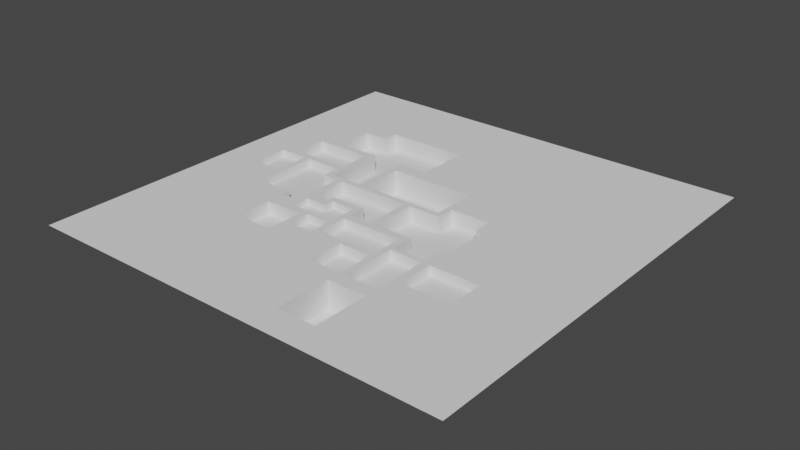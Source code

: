 # Source: groundPits.blend  (saved by Blender 2.80.75; exported with 4.5.12 LTS)
import bpy
from mathutils import Matrix  # noqa: F401  (used for matrix-valued properties, if any)

bpy.ops.wm.read_factory_settings(use_empty=True)
scene = bpy.context.scene
scene.name = 'Scene'

# ---- collections
col_collection = bpy.data.collections.new('Collection'); scene.collection.children.link(col_collection)

# ---- world
world_world = bpy.data.worlds.new('World'); scene.world = world_world
world_world.use_nodes = True; world_world.node_tree.nodes.clear()
_N = world_world.node_tree.nodes; _L = world_world.node_tree.links
n0 = _N.new('ShaderNodeOutputWorld'); n0.name = 'World Output'; n0.location = (300, 300)
n1 = _N.new('ShaderNodeBackground'); n1.name = 'Background'; n1.location = (10, 300)
n1.inputs[0].default_value = (0.05088, 0.05088, 0.05088, 1.0)
_L.new(n1.outputs[0], n0.inputs[0])
n0.is_active_output = True
world_world.color = (0.05088, 0.05088, 0.05088)
world_world.use_sun_shadow = False
world_world.sun_shadow_jitter_overblur = 0.0

# ---- meshes
me_plane_001 = bpy.data.meshes.new('Plane.001')
me_plane_001.from_pydata([(-1.0, -1.0, 0.0), (1.0, -1.0, 0.0), (-1.0, 1.0, 0.0), (1.0, 1.0, 0.0), (-1.0, -0.862, 0.0), (1.0, -0.862, 0.0), (1.0, -0.6017, 0.0), (-1.0, -0.6017, 0.0), (0.1567, -1.0, 0.0), (0.1567, 1.0, 0.0), (0.1567, -0.862, 0.0), (0.1567, -0.6017, 0.0), (0.3417, -1.0, 0.0), (0.3417, 1.0, 0.0), (0.3417, -0.862, 0.0), (0.3417, -0.6017, 0.0), (0.3417, -0.862, 0.0), (0.3417, -0.6017, 0.0), (0.3417, -1.0, 0.0), (0.1567, -0.862, -0.1289), (0.1567, -0.6017, -0.1289), (0.3417, -0.862, -0.1289), (0.3417, -0.6017, -0.1289), (1.0, -0.5368, 0.0), (-1.0, -0.5368, 0.0), (0.1567, -0.5368, 0.0), (0.3417, -0.5368, 0.0), (0.3417, -0.5368, 0.0), (1.0, -0.366, 0.0), (1.0, -0.1953, 0.0), (1.0, -0.02453, 0.0), (1.0, 0.1462, 0.0), (-0.6571, 0.08729, 0.0), (0.1297, -0.3394, 0.0), (-0.4525, -0.1953, -0.03933), (0.1567, -0.366, 0.0), (0.1567, -0.1953, 0.0), (-0.1586, -0.5368, 0.0), (0.1567, 0.1462, 0.0), (-0.4052, 0.08729, 0.0), (0.1297, 0.08729, 0.0), (-0.4525, -1.0, 0.0), (-0.2744, 0.3004, 0.0), (0.3417, -0.366, 0.0), (0.3417, -0.1953, 0.0), (-0.1586, -0.6017, 0.0), (0.3417, 0.1462, 0.0), (-0.4827, 0.08729, 0.0), (0.1297, -0.366, -0.04475), (-0.4525, -0.4514, -0.05917), (-0.1586, 0.3004, 0.0), (0.3417, -0.366, 0.0), (-0.132, 0.3004, 0.0), (-0.4525, -0.3394, -0.05917), (0.1297, -0.5368, -0.04475), (-0.3032, 0.08729, 0.0), (-1.0, 0.1462, 0.0), (-1.0, -0.02453, 0.0), (-1.0, -0.1953, 0.0), (-1.0, -0.366, 0.0), (0.003443, 1.0, 0.0), (0.003443, -0.862, 0.0), (0.003443, -0.6017, 0.0), (0.003443, -1.0, 0.0), (0.003443, -0.5368, 0.0), (0.003443, -0.366, 0.0), (0.003443, -0.1953, 0.0), (0.003443, -0.02453, 0.0), (-0.02669, 0.335, 0.0), (-0.3785, 0.08729, 0.0), (0.1297, 0.1462, 0.0), (-0.4525, -0.2807, -0.05917), (0.1297, 0.3004, 0.0), (0.1567, -0.5368, -0.04475), (0.1567, -0.366, -0.04475), (0.003443, -0.5368, -0.04475), (0.003443, -0.366, -0.04475), (1.0, -0.2807, 0.0), (0.1567, -0.2807, 0.0), (0.3417, -0.2807, 0.0), (0.3417, -0.2807, 0.0), (-1.0, -0.2807, 0.0), (0.1567, -0.1563, 0.0), (0.185, -0.862, 0.0), (0.185, -0.6017, 0.0), (0.185, -1.0, 0.0), (0.185, 1.0, 0.0), (0.185, -0.862, -0.1289), (0.185, -0.6017, -0.1289), (0.185, -0.5368, 0.0), (0.185, -0.366, 0.0), (0.185, -0.1953, 0.0), (-0.1586, -0.862, 0.0), (0.185, 0.1462, 0.0), (-0.2744, 0.08729, 0.0), (0.1297, -0.1953, 0.0), (-0.4525, -0.366, -0.05917), (-0.4525, 0.3004, 0.0), (0.185, -0.2807, 0.0), (0.3417, -0.5368, -0.04734), (0.3417, -0.366, -0.04734), (0.3417, -0.2807, -0.04734), (0.185, -0.5368, -0.04734), (0.185, -0.366, -0.04734), (0.185, -0.2807, -0.04734), (0.3781, -0.862, 0.0), (0.3781, -0.6017, 0.0), (0.3781, -1.0, 0.0), (0.3781, 1.0, 0.0), (0.3781, -0.5368, 0.0), (0.3781, -0.366, 0.0), (0.3781, -0.1953, 0.0), (0.3781, -0.02453, 0.0), (0.3781, 0.1462, 0.0), (-0.1586, 0.08729, 0.0), (0.1297, -0.366, 0.0), (-0.4525, -0.2407, 0.0), (-0.02669, 0.3004, 0.0), (0.3781, -0.2807, 0.0), (-0.02669, 1.0, 0.0), (-0.02669, -0.862, 0.0), (-0.02669, -0.6017, 0.0), (-0.02669, -0.5368, 0.0), (-0.02669, -0.366, 0.0), (-0.02669, -0.1953, 0.0), (-0.02669, -0.02453, 0.0), (0.3781, 0.335, 0.0), (0.185, 0.08729, -0.07451), (0.1297, -0.5368, 0.0), (-0.4525, 0.06084, 0.0), (0.3781, 0.3004, 0.0), (-0.02669, -1.0, 0.0), (1.0, -0.1563, 0.0), (-1.0, -0.3394, 0.0), (1.0, -0.3394, 0.0), (0.1567, -0.3394, 0.0), (0.3417, -0.3394, 0.0), (0.3417, -0.3394, 0.0), (0.003443, -0.3394, 0.0), (0.185, -0.3394, 0.0), (0.3417, -0.3394, -0.04734), (0.185, -0.3394, -0.04734), (0.3781, -0.3394, 0.0), (-0.02669, -0.3394, 0.0), (0.6109, -0.862, 0.0), (0.6109, -0.6017, 0.0), (0.6109, -1.0, 0.0), (0.1297, -0.07725, -0.07451), (0.6109, -0.5368, 0.0), (0.6109, -0.366, 0.0), (0.1297, -0.1085, -0.07451), (0.1297, -0.2407, -0.04277), (0.1297, 0.06084, -0.07451), (0.1297, -0.1563, -0.07451), (0.1297, -0.02453, -0.07451), (-0.4525, -0.2606, 0.0), (0.185, 0.3004, 0.0), (0.6109, -0.2807, 0.0), (0.6109, -0.3394, 0.0), (-1.0, -0.4514, 0.0), (1.0, -0.4514, 0.0), (0.1567, -0.4514, 0.0), (0.3417, -0.4514, 0.0), (0.3417, -0.4514, 0.0), (0.003443, -0.4514, 0.0), (0.1567, -0.4514, -0.04475), (0.003443, -0.4514, -0.04475), (0.185, -0.4514, 0.0), (0.3417, -0.4514, -0.04734), (0.185, -0.4514, -0.04734), (0.3781, -0.4514, 0.0), (-0.02669, -0.4514, 0.0), (0.6109, -0.4514, 0.0), (0.6109, -0.366, -0.04101), (0.3781, -0.366, -0.04101), (0.6109, -0.2807, -0.04101), (0.3781, -0.2807, -0.04101), (0.3781, -0.3394, -0.04101), (0.3781, -0.4514, -0.04101), (0.6109, -0.3394, -0.04101), (0.6109, -0.4514, -0.04101), (-0.132, 1.0, 0.0), (-0.132, -0.862, 0.0), (-0.132, -0.6017, 0.0), (-0.132, -0.5368, 0.0), (-0.132, -0.366, 0.0), (-0.132, -0.1953, 0.0), (-0.4052, -0.6017, 0.0), (-1.0, 0.335, 0.0), (0.3417, 0.08729, -0.07451), (0.1297, -0.6017, 0.0), (-0.4525, -0.4514, 0.0), (0.003443, 0.3004, 0.0), (-0.132, -0.2807, 0.0), (-0.132, -1.0, 0.0), (-0.132, -0.3394, 0.0), (-0.132, -0.4514, 0.0), (0.1567, -0.2807, -0.04277), (0.1567, -0.1953, -0.04277), (0.003443, -0.1953, -0.04277), (0.003443, -0.2807, -0.04277), (0.1567, -0.3394, -0.04277), (0.003443, -0.3394, -0.04277), (-0.02669, -0.1953, -0.04277), (-0.02669, -0.2807, -0.04277), (-0.02669, -0.3394, -0.04277), (-0.132, -0.1953, -0.04277), (-0.132, -0.2807, -0.04277), (-0.132, -0.3394, -0.04277), (0.3417, -0.1563, 0.0), (-1.0, -0.1563, 0.0), (0.003443, -0.1563, 0.0), (0.185, -0.1563, 0.0), (0.3781, -0.1563, 0.0), (-0.02669, -0.1563, 0.0), (0.1297, 0.06084, 0.0), (-0.132, -0.1563, 0.0), (1.0, -0.2606, 0.0), (0.1567, -0.2606, 0.0), (0.3417, -0.2606, 0.0), (-1.0, -0.2606, 0.0), (0.185, -0.2606, 0.0), (0.3781, -0.2606, 0.0), (0.1297, -0.2606, -0.04277), (-0.132, -0.2606, 0.0), (0.1567, -0.2606, -0.04277), (0.003443, -0.2606, -0.04277), (-0.02669, -0.2606, -0.04277), (-0.132, -0.2606, -0.04277), (1.0, 0.06084, 0.0), (0.1567, 0.06084, 0.0), (0.3417, 0.06084, 0.0), (-1.0, 0.06084, 0.0), (0.003443, 0.06084, 0.0), (-0.1586, 1.0, 0.0), (0.3781, 0.06084, 0.0), (-0.02669, 0.06084, 0.0), (0.1297, -0.1563, 0.0), (-0.132, 0.06084, 0.0), (0.1567, -0.1563, -0.07451), (0.1567, -0.02453, -0.07451), (0.1567, 0.06084, -0.07451), (0.1567, 0.1462, -0.07451), (0.3417, -0.2606, -0.07451), (0.3417, -0.1953, -0.07451), (0.3417, -0.1563, -0.07451), (0.3417, -0.02453, -0.07451), (0.3417, 0.06084, -0.07451), (0.3417, 0.1462, -0.07451), (0.185, -0.02453, -0.07451), (0.185, 0.1462, -0.07451), (0.3781, -0.02453, -0.07451), (0.003443, -0.02453, -0.07451), (0.003443, -0.1563, -0.07451), (0.185, -0.1953, -0.07451), (0.185, 0.06084, -0.07451), (0.185, -0.1563, -0.07451), (0.185, -0.2606, -0.07451), (0.3781, -0.1563, -0.07451), (0.003443, 0.06084, -0.07451), (0.3781, 0.06084, -0.07451), (-0.1586, -0.366, 0.0), (-0.1586, -0.1953, 0.0), (-0.4052, -0.862, 0.0), (0.185, 0.335, 0.0), (0.1567, 0.08729, -0.07451), (0.1297, -0.862, 0.0), (-0.4525, -0.2807, 0.0), (0.3417, 0.3004, 0.0), (-0.1586, -0.2807, 0.0), (-0.1586, -0.3394, 0.0), (-0.1586, -0.4514, 0.0), (-0.1586, -1.0, 0.0), (-0.1586, -0.1563, 0.0), (-0.1586, -0.2606, 0.0), (-0.1586, 0.06084, 0.0), (-0.2744, 1.0, 0.0), (-0.2744, -0.862, 0.0), (-0.2744, -0.6017, 0.0), (-0.2744, -0.5368, 0.0), (-0.2744, -0.366, 0.0), (-0.3032, -1.0, 0.0), (-0.4052, 1.0, 0.0), (-0.2744, 0.1462, 0.0), (-1.0, 0.08729, 0.0), (0.1297, 1.0, 0.0), (-0.4525, 0.1462, 0.0), (0.1567, 0.3004, 0.0), (-0.2744, -0.2807, 0.0), (-0.2744, -0.3394, 0.0), (-0.2744, -0.4514, 0.0), (-0.2744, -0.1563, 0.0), (-0.2744, -0.2606, 0.0), (-0.2744, 0.06084, 0.0), (-0.2744, -1.0, 0.0), (-0.1586, -0.2807, -0.03752), (-0.1586, -0.2606, -0.03752), (-0.1586, -0.3394, -0.03752), (-0.1586, -0.366, -0.03752), (-0.2744, -0.366, -0.03752), (-0.2744, -0.2807, -0.03752), (-0.2744, -0.3394, -0.03752), (-0.2744, -0.2606, -0.03752), (1.0, -0.2407, 0.0), (0.1567, -0.2407, 0.0), (0.3417, -0.2407, 0.0), (0.185, -0.2407, 0.0), (0.3781, -0.2407, 0.0), (0.1297, -0.3394, -0.04277), (-0.132, -0.2407, 0.0), (0.1567, -0.2407, -0.04277), (0.003443, -0.2407, -0.04277), (-0.02669, -0.2407, -0.04277), (-0.132, -0.2407, -0.04277), (-1.0, -0.2407, 0.0), (0.3417, -0.2407, -0.07451), (0.185, -0.2407, -0.07451), (-0.1586, -0.2407, 0.0), (-0.2744, -0.2407, 0.0), (-0.3785, 1.0, 0.0), (-0.3785, -0.862, 0.0), (-0.3785, -0.6017, 0.0), (-0.3785, -0.5368, 0.0), (0.003443, -0.07725, 0.0), (-0.3785, -0.1953, 0.0), (-0.3785, -0.02453, 0.0), (-0.132, 0.08729, 0.0), (0.1297, -1.0, 0.0), (-0.4525, -0.1953, 0.0), (1.0, 0.3004, 0.0), (-0.3785, -0.2807, 0.0), (1.0, -0.07725, 0.0), (-0.3785, -0.4514, 0.0), (-0.3785, -0.1563, 0.0), (-0.3785, -0.2606, 0.0), (-0.3785, 0.06084, 0.0), (-0.3785, -1.0, 0.0), (-0.3785, -0.2407, 0.0), (1.0, -0.1085, 0.0), (0.003443, -0.1085, 0.0), (0.3781, -0.1085, 0.0), (-0.02669, -0.1085, 0.0), (0.1297, -0.2807, -0.04277), (-0.132, -0.1085, 0.0), (-1.0, -0.1085, 0.0), (0.1567, -0.1085, -0.07451), (0.3417, -0.1085, -0.07451), (0.003443, -0.1085, -0.07451), (0.185, -0.1085, -0.07451), (0.3781, -0.1085, -0.07451), (-0.1586, -0.1085, 0.0), (-0.2744, -0.1085, 0.0), (-0.3785, -0.1085, 0.0), (-0.1586, -0.1953, -0.03062), (-0.1586, -0.1563, -0.03062), (-0.1586, -0.2407, -0.03062), (-0.2744, -0.1953, -0.03062), (-0.2744, -0.1563, -0.03062), (-0.2744, -0.2407, -0.03062), (-0.3785, -0.1953, -0.03062), (-0.3785, -0.1563, -0.03062), (-0.3785, -0.2407, -0.03062), (-0.1586, -0.1085, -0.03062), (-0.2744, -0.1085, -0.03062), (-0.3032, 1.0, 0.0), (-0.3032, -0.862, 0.0), (-0.3032, -0.6017, 0.0), (-0.3032, -0.5368, 0.0), (-0.3032, -0.366, 0.0), (-0.4052, -1.0, 0.0), (-0.3032, 0.1462, 0.0), (-0.02669, 0.08729, 0.0), (-0.824, 0.08729, -0.03224), (-0.4525, -0.5368, 0.0), (-0.4525, 0.1799, 0.0), (-0.3032, -0.2807, 0.0), (-0.3032, -0.3394, 0.0), (-0.3032, -0.4514, 0.0), (-0.3032, -0.1563, 0.0), (-0.3032, -0.2606, 0.0), (-0.3032, 0.06084, 0.0), (-0.3032, -0.2407, 0.0), (-0.3032, -0.1085, 0.0), (-0.3032, -0.1953, -0.03062), (-0.3032, -0.1563, -0.03062), (-0.3032, -0.2407, -0.03062), (-0.4827, 1.0, 0.0), (-0.4827, -0.862, 0.0), (-0.4827, -0.6017, 0.0), (-0.4827, -0.5368, 0.0), (-0.4827, -0.366, 0.0), (-0.4827, -0.1953, 0.0), (-0.4827, 0.1462, 0.0), (0.3781, 0.08729, 0.0), (-0.6838, 0.08729, -0.03224), (-0.4525, -0.6017, 0.0), (-0.4525, -0.07725, -0.03933), (-0.4827, -0.2807, 0.0), (-0.4827, -0.3394, 0.0), (-0.4827, -0.4514, 0.0), (-0.4827, -0.1563, 0.0), (-0.4827, -0.2606, 0.0), (-0.4827, 0.06084, 0.0), (-0.4827, -0.2407, 0.0), (-0.4827, -1.0, 0.0), (-0.3032, -0.366, -0.05917), (-0.3785, -0.366, -0.05917), (-0.3032, -0.2807, -0.05917), (-0.3785, -0.2807, -0.05917), (-0.3032, -0.3394, -0.05917), (-0.3785, -0.3394, -0.05917), (-0.3032, -0.4514, -0.05917), (-0.3785, -0.4514, -0.05917), (-0.4827, -0.366, -0.05917), (-0.4827, -0.2807, -0.05917), (-0.4827, -0.3394, -0.05917), (-0.4827, -0.4514, -0.05917), (0.3781, -0.07726, 0.0), (-0.02669, -0.07725, 0.0), (0.1297, -0.1953, -0.04277), (-0.132, -0.07725, 0.0), (0.1567, -0.07725, -0.07451), (0.3417, -0.07725, -0.07451), (0.003443, -0.07725, -0.07451), (0.185, -0.07725, -0.07451), (0.3781, -0.07726, -0.07451), (-0.1586, -0.07725, 0.0), (-0.2744, -0.07725, 0.0), (-0.3785, -0.07725, 0.0), (-1.0, -0.07726, 0.0), (-0.3032, -0.07725, 0.0), (-0.02669, -0.07725, -0.06141), (-0.02669, -0.02453, -0.06141), (-0.132, -0.02453, -0.06141), (-0.132, -0.07725, -0.06141), (-0.02669, -0.1563, -0.06141), (-0.132, -0.1563, -0.06141), (-0.02669, 0.06084, -0.06141), (-0.132, 0.06084, -0.06141), (-0.1586, -0.02453, -0.06141), (-0.1586, 0.06084, -0.06141), (-0.1586, -0.07725, -0.06141), (-0.2744, -0.02453, -0.06141), (-0.2744, 0.06084, -0.06141), (-0.2744, -0.07725, -0.06141), (-0.3032, -0.02453, -0.06141), (-0.3785, -0.02453, -0.06141), (-0.3032, 0.06084, -0.06141), (-0.3785, 0.06084, -0.06141), (-0.3785, -0.07725, -0.06141), (-0.02669, -0.1085, -0.06141), (-0.132, -0.1085, -0.06141), (-0.3032, -0.1085, -0.06141), (-0.3785, -0.1085, -0.06141), (-0.3032, -0.07725, -0.06141), (-0.4052, -0.5368, 0.0), (-0.4052, -0.1953, 0.0), (-0.4052, -0.02453, 0.0), (0.003443, 0.08729, 0.0), (-0.824, 0.08729, 0.0), (-0.4525, -0.862, 0.0), (-0.4525, -0.1085, -0.03933), (-0.4052, -0.2807, 0.0), (-0.4052, -0.4514, 0.0), (-0.4052, -0.1563, 0.0), (-0.4052, -0.2606, 0.0), (-0.4052, 0.06084, 0.0), (-0.4052, -0.2407, 0.0), (-0.4052, -0.1085, 0.0), (-0.4052, -0.366, -0.05917), (-0.4052, -0.2807, -0.05917), (-0.4052, -0.3394, -0.05917), (-0.4052, -0.4514, -0.05917), (-0.4052, -0.07725, 0.0), (-0.6571, 1.0, 0.0), (-0.6571, -0.862, 0.0), (-0.6571, -0.6017, 0.0), (-0.6571, -0.5368, 0.0), (-0.6571, -0.366, 0.0), (-0.6571, -0.1953, 0.0), (-0.6571, -0.02453, 0.0), (-0.6571, 0.1462, 0.0), (0.3417, 0.08729, 0.0), (-0.6838, 0.08729, 0.0), (-0.4525, 1.0, 0.0), (-0.4525, 0.06084, -0.03933), (-0.6571, -0.2807, 0.0), (-0.6571, -0.3394, 0.0), (-0.6571, -0.4514, 0.0), (-0.6571, -0.1563, 0.0), (-0.6571, -0.2606, 0.0), (-0.6571, 0.06084, 0.0), (-0.6571, -0.2407, 0.0), (-0.6571, -0.1085, 0.0), (-0.6571, -1.0, 0.0), (-0.6571, -0.07725, 0.0), (-0.4052, -0.1953, -0.03933), (-0.4827, -0.1953, -0.03933), (-0.4052, -0.02453, -0.03933), (-0.4827, -0.02453, -0.03933), (-0.4052, -0.1563, -0.03933), (-0.4827, -0.1563, -0.03933), (-0.4052, 0.06084, -0.03933), (-0.4827, 0.06084, -0.03933), (-0.4052, -0.1085, -0.03933), (-0.4827, -0.1085, -0.03933), (-0.4827, 0.1462, -0.03933), (-0.4827, -0.07725, -0.03933), (-0.4052, -0.07725, -0.03933), (-0.6571, -0.02453, -0.03933), (-0.6571, 0.1462, -0.03933), (-0.6571, -0.1563, -0.03933), (-0.6571, 0.06084, -0.03933), (-0.6571, -0.1085, -0.03933), (-0.6571, -0.07725, -0.03933), (-0.6838, 1.0, 0.0), (-0.6838, -0.862, 0.0), (-0.6838, -0.6017, 0.0), (-0.6838, -0.5368, 0.0), (-0.6838, -0.366, 0.0), (-0.6838, -0.1953, 0.0), (-0.6838, -0.02453, 0.0), (-0.6838, 0.1462, 0.0), (0.1567, 0.08729, 0.0), (-0.6571, 0.08729, -0.03933), (-0.4525, 0.08729, 0.0), (-0.4525, -0.1563, -0.03933), (-0.6838, -0.2807, 0.0), (-0.6838, -0.3394, 0.0), (-0.6838, -0.4514, 0.0), (-0.6838, -0.1563, 0.0), (-0.6838, -0.2606, 0.0), (-0.6838, 0.06084, 0.0), (-0.6838, -0.2407, 0.0), (-0.6838, -0.1085, 0.0), (-0.6838, -0.07725, 0.0), (-0.6838, -1.0, 0.0), (-0.824, 1.0, 0.0), (-0.824, -0.862, 0.0), (-0.824, -0.6017, 0.0), (-0.824, -0.5368, 0.0), (-0.824, -0.366, 0.0), (-0.824, -0.1953, 0.0), (-0.824, -0.02453, 0.0), (-0.824, 0.1462, 0.0), (1.0, 0.08729, 0.0), (-0.4827, 0.08729, -0.03933), (0.1297, 0.1799, 0.0), (-0.4525, -0.02453, -0.03933), (-0.824, -0.2807, 0.0), (-0.824, -0.3394, 0.0), (-0.824, -0.4514, 0.0), (-0.824, -0.1563, 0.0), (-0.824, -0.2606, 0.0), (-0.824, 0.06084, 0.0), (-0.824, -0.2407, 0.0), (-0.824, -0.1085, 0.0), (-0.824, -0.07726, 0.0), (-0.824, -1.0, 0.0), (-0.6838, 0.06084, -0.03224), (-0.6838, 0.1462, -0.03224), (-0.6838, -0.02453, -0.03224), (-0.824, -0.02453, -0.03224), (-0.824, 0.1462, -0.03224), (-0.824, 0.06084, -0.03224), (1.0, 0.1799, 0.0), (0.1567, 0.1799, 0.0), (0.3417, 0.1799, 0.0), (-1.0, 0.1799, 0.0), (0.003443, 0.335, 0.0), (0.185, 0.1799, 0.0), (0.3781, 0.1799, 0.0), (0.3417, 0.335, 0.0), (0.1297, -0.4514, -0.04475), (0.1567, 0.335, 0.0), (1.0, 0.335, 0.0), (-0.2744, 0.1799, 0.0), (-0.3032, 0.1799, 0.0), (-0.4827, 0.1799, 0.0), (-0.6571, 0.1799, 0.0), (-0.6838, 0.1799, 0.0), (-0.824, 0.1799, 0.0), (-0.3032, 0.3004, 0.0), (-0.4827, 0.3004, 0.0), (-0.5425, -1.0, 0.0), (-0.5425, 0.08729, -0.03933), (-0.824, 0.3004, 0.0), (-1.0, 0.3004, 0.0), (-0.02669, 0.1799, -0.1112), (-0.02669, 0.3004, -0.1112), (0.003443, 0.1799, -0.1112), (0.003443, 0.3004, -0.1112), (0.1297, 0.1462, -0.1112), (0.003443, 0.1462, -0.1112), (0.003443, 0.08729, -0.1112), (0.1297, 0.08729, -0.1112), (-0.02669, 0.1462, -0.1112), (-0.02669, 0.08729, -0.1112), (0.1297, 0.3004, -0.1112), (0.1297, 0.1799, -0.1112), (-0.132, 0.1462, -0.1112), (-0.132, 0.08729, -0.1112), (-0.1586, 0.1462, -0.1112), (-0.1586, 0.08729, -0.1112), (-0.2744, 0.1462, -0.1112), (-0.2744, 0.08729, -0.1112), (-0.2744, 0.1799, -0.1112), (-0.2744, 0.3004, -0.1112), (-0.1586, 0.1799, -0.1112), (-0.1586, 0.3004, -0.1112), (-0.132, 0.1799, -0.1112), (-0.132, 0.3004, -0.1112), (-0.132, 0.335, 0.0), (-0.1586, 0.335, 0.0), (-0.2744, 0.335, 0.0), (-0.3032, 0.335, 0.0), (-0.4827, 0.335, 0.0), (-0.6571, 0.335, 0.0), (0.1297, 0.335, 0.0), (-0.6838, 0.335, 0.0), (-0.4525, 0.335, 0.0), (-0.824, 0.335, 0.0), (-0.7539, 0.3004, 0.0), (-0.7539, 0.08729, -0.03224), (-0.7539, -1.0, 0.0), (-0.7539, 1.0, 0.0), (-0.7539, -0.862, 0.0), (-0.7539, -0.6017, 0.0), (-0.7539, -0.5368, 0.0), (-0.7539, -0.366, 0.0), (-0.7539, -0.1953, 0.0), (-0.7539, -0.02453, 0.0), (-0.7539, 0.1462, 0.0), (-0.7539, -0.2807, 0.0), (-0.7539, -0.3394, 0.0), (-0.7539, -0.4514, 0.0), (-0.7539, -0.1563, 0.0), (-0.7539, -0.2606, 0.0), (-0.7539, -0.2407, 0.0), (-0.7539, -0.1085, 0.0), (-0.7539, -0.07726, 0.0), (-0.7539, -0.02453, -0.03224), (-0.7539, 0.1462, -0.03224), (-0.7539, 0.06084, -0.03224), (-0.7539, 0.1799, 0.0), (-0.7539, 0.335, 0.0), (-0.6838, 0.3004, -0.05044), (-0.6571, 0.3004, -0.05044), (-0.6838, 0.1799, -0.05044), (-0.6571, 0.1799, -0.05044), (-0.4827, 0.1799, -0.05044), (-0.4827, 0.3004, -0.05044), (-0.4827, 0.335, -0.05044), (-0.6571, 0.335, -0.05044), (-0.6838, 0.335, -0.05044), (-0.7539, 0.3004, -0.05044), (-0.7539, 0.1799, -0.05044), (-0.7539, 0.335, -0.05044), (-0.5425, 1.0, 0.0), (-0.5425, -0.862, 0.0), (-0.5425, -0.6017, 0.0), (-0.5425, -0.5368, 0.0), (-0.5425, -0.366, 0.0), (-0.5425, -0.1953, 0.0), (-0.5425, 0.1462, 0.0), (-0.5425, -0.2807, 0.0), (-0.5425, -0.3394, 0.0), (-0.5425, -0.4514, 0.0), (-0.5425, -0.1563, 0.0), (-0.5425, -0.2606, 0.0), (-0.5425, -0.2407, 0.0), (-0.5425, -0.02453, -0.03933), (-0.5425, 0.1462, -0.03933), (-0.5425, -0.1563, -0.03933), (-0.5425, 0.06084, -0.03933), (-0.5425, -0.1085, -0.03933), (-0.5425, -0.07725, -0.03933), (-0.5425, 0.1799, 0.0), (-0.5425, 0.335, 0.0), (-0.5425, 0.1799, -0.05044), (-0.5425, 0.3004, -0.05044), (-0.5425, 0.335, -0.05044), (-1.0, 0.3657, 0.0), (1.0, 0.3657, 0.0), (0.1567, 0.3657, 0.0), (0.3417, 0.3657, 0.0), (0.003443, 0.3657, 0.0), (0.185, 0.3657, 0.0), (0.3781, 0.3657, 0.0), (-0.02669, 0.3657, 0.0), (-0.132, 0.3657, 0.0), (-0.1586, 0.3657, 0.0), (-0.2744, 0.3657, 0.0), (-0.3032, 0.3657, 0.0), (-0.4827, 0.3657, 0.0), (-0.6571, 0.3657, 0.0), (-0.6838, 0.3657, 0.0), (-0.824, 0.3657, 0.0), (0.1297, 0.3657, 0.0), (-0.4525, 0.3657, 0.0), (-0.7539, 0.3657, 0.0), (-0.5425, 0.3657, 0.0), (1.0, 0.6169, 0.0), (0.1567, 0.6169, 0.0), (0.3417, 0.6169, 0.0), (0.003443, 0.6169, 0.0), (0.185, 0.6169, 0.0), (0.3781, 0.6169, 0.0), (-0.02669, 0.6169, 0.0), (-0.132, 0.6169, 0.0), (-0.1586, 0.6169, 0.0), (-0.2744, 0.6169, 0.0), (-0.3785, 0.6169, 0.0), (-0.3032, 0.6169, 0.0), (-0.4827, 0.6169, 0.0), (-0.4052, 0.6169, 0.0), (-0.6571, 0.6169, 0.0), (-0.6838, 0.6169, 0.0), (-0.824, 0.6169, 0.0), (-1.0, 0.6169, 0.0), (0.1297, 0.6169, 0.0), (-0.4525, 0.6169, 0.0), (-0.7539, 0.6169, 0.0), (-0.5425, 0.6169, 0.0), (-1.0, 0.5443, 0.0), (0.1297, 0.5443, 0.0), (-0.7539, 0.5443, 0.0), (-0.5425, 0.5443, 0.0), (1.0, 0.5443, 0.0), (0.1567, 0.5443, 0.0), (0.3417, 0.5443, 0.0), (0.003443, 0.5443, 0.0), (0.185, 0.5443, 0.0), (0.3781, 0.5443, 0.0), (-0.02669, 0.5443, 0.0), (-0.132, 0.5443, 0.0), (-0.1586, 0.5443, 0.0), (-0.6571, 0.5443, 0.0), (-0.6838, 0.5443, 0.0), (-0.824, 0.5443, 0.0), (-0.3785, 0.08729, -0.07971), (-0.4052, 0.08729, -0.07971), (-0.3032, 0.08729, -0.07971), (-0.3785, 0.3004, -0.07971), (-0.4052, 0.3004, -0.07971), (-0.4525, 0.3004, -0.07971), (-0.4525, 0.1799, -0.07971), (-0.4052, 0.1799, -0.07971), (-0.4052, 0.1462, -0.07971), (-0.4525, 0.1462, -0.07971), (-0.3032, 0.1462, -0.07971), (-0.3785, 0.1462, -0.07971), (-0.3032, 0.1799, -0.07971), (-0.3032, 0.3004, -0.07971), (-0.3785, 0.1799, -0.07971), (-0.4525, 0.08729, -0.07971), (-0.4525, 0.335, -0.07971), (-0.3785, 0.335, -0.07971), (-0.3032, 0.335, -0.07971), (-0.4052, 0.335, -0.07971), (-0.4525, 0.3657, -0.07971), (-0.3785, 0.3657, -0.07971), (-0.3032, 0.3657, -0.07971), (-0.4052, 0.3657, -0.07971), (-0.4525, 0.5443, -0.07971), (-0.5425, 0.5443, -0.07971), (-0.5425, 0.3657, -0.07971), (-0.4827, 0.3657, -0.07971), (-0.2744, 0.3657, -0.07971), (-0.6571, 0.3657, -0.07971), (-0.1586, 0.3657, -0.07971), (-0.1586, 0.5443, -0.07971), (-0.1586, 0.6169, -0.07971), (-0.2744, 0.5443, -0.07971), (-0.2744, 0.6169, -0.07971), (-0.3785, 0.5443, -0.07971), (-0.3785, 0.6169, -0.07971), (-0.3032, 0.5443, -0.07971), (-0.3032, 0.6169, -0.07971), (-0.4827, 0.5443, -0.07971), (-0.4827, 0.6169, -0.07971), (-0.4052, 0.5443, -0.07971), (-0.4052, 0.6169, -0.07971), (-0.5425, 0.6169, -0.07971), (-0.4525, 0.6169, -0.07971), (-0.6571, 0.5443, -0.07971)], [], [(403, 116, 328, 391), (26, 109, 170, 162), (15, 106, 109, 26), (266, 10, 11, 190), (327, 8, 10, 266), (388, 395, 373, 389), (16, 14, 15, 17), (18, 12, 14, 16), (306, 221, 257, 316), (85, 18, 16, 83), (144, 5, 6, 145), (11, 10, 19, 20), (397, 267, 155, 401), (146, 1, 5, 144), (87, 21, 22, 88), (16, 17, 22, 21), (84, 11, 20, 88), (83, 16, 21, 87), (84, 17, 27, 89), (145, 6, 23, 148), (17, 15, 26, 27), (190, 11, 25, 128), (12, 107, 105, 14), (89, 27, 99, 102), (221, 219, 243, 257), (93, 38, 242, 250), (705, 60, 119, 708), (293, 275, 114, 94), (111, 29, 132, 213), (404, 41, 460, 387), (112, 235, 260, 251), (172, 160, 28, 149), (230, 215, 152, 241), (307, 303, 29, 111), (417, 331, 30, 112), (63, 327, 266, 61), (708, 119, 181, 709), (233, 215, 40, 458), (576, 42, 582, 577), (163, 162, 43, 51), (161, 35, 74, 165), (95, 66, 199, 419), (44, 209, 245, 244), (40, 523, 38, 70), (268, 156, 570, 567), (241, 255, 127, 265), (423, 147, 154, 252), (713, 712, 776, 778), (482, 46, 248, 189), (393, 113, 46, 482), (307, 111, 44, 305), (374, 97, 583, 578), (233, 67, 252, 259), (720, 285, 60, 705), (247, 189, 127, 255), (200, 342, 223, 226), (399, 191, 49, 416), (703, 9, 285, 720), (380, 293, 94, 55), (702, 3, 108, 707), (50, 42, 607, 609), (418, 323, 67, 125), (304, 36, 198, 310), (171, 164, 65, 123), (121, 62, 64, 122), (723, 727, 765, 783), (131, 63, 61, 120), (120, 61, 62, 121), (573, 165, 74, 48), (128, 25, 73, 54), (164, 64, 75, 166), (115, 65, 76, 48), (195, 143, 205, 208), (170, 110, 43, 162), (224, 193, 207, 228), (137, 136, 79, 80), (158, 134, 77, 157), (137, 80, 101, 140), (135, 139, 98, 78), (389, 373, 191, 399), (138, 33, 308, 202), (235, 229, 545, 393), (718, 537, 2, 719), (237, 82, 239, 153), (523, 230, 241, 265), (304, 306, 91, 36), (161, 167, 90, 35), (11, 84, 89, 25), (10, 83, 87, 19), (17, 84, 88, 22), (19, 87, 88, 20), (581, 586, 587, 568), (8, 85, 83, 10), (169, 168, 100, 103), (141, 140, 101, 104), (80, 98, 104, 101), (167, 89, 102, 169), (163, 51, 100, 168), (139, 90, 103, 141), (66, 124, 203, 199), (182, 120, 121, 183), (194, 131, 120, 182), (391, 328, 34, 497), (183, 121, 122, 184), (196, 171, 123, 185), (143, 138, 202, 205), (125, 236, 437, 432), (114, 326, 601, 603), (709, 181, 234, 710), (335, 380, 55, 69), (226, 223, 151, 311), (578, 583, 651, 650), (185, 123, 143, 195), (79, 118, 222, 219), (98, 139, 141, 104), (103, 100, 140, 141), (35, 90, 139, 135), (51, 137, 140, 100), (149, 28, 134, 158), (51, 43, 136, 137), (115, 35, 135, 33), (123, 65, 138, 143), (170, 172, 180, 178), (157, 118, 176, 175), (387, 460, 395, 388), (252, 154, 152, 259), (61, 266, 190, 62), (393, 545, 31, 113), (62, 190, 128, 64), (36, 95, 419, 198), (42, 576, 606, 607), (172, 149, 173, 180), (106, 145, 148, 109), (107, 146, 144, 105), (583, 616, 652, 651), (105, 144, 145, 106), (109, 148, 172, 170), (184, 122, 171, 196), (117, 52, 611, 589), (27, 163, 168, 99), (90, 167, 169, 103), (102, 99, 168, 169), (25, 89, 167, 161), (65, 164, 166, 76), (54, 73, 165, 573), (122, 64, 164, 171), (25, 161, 165, 73), (27, 26, 162, 163), (148, 23, 160, 172), (174, 173, 179, 177), (177, 179, 175, 176), (178, 180, 173, 174), (110, 170, 178, 174), (142, 110, 174, 177), (158, 157, 175, 179), (118, 142, 177, 176), (149, 158, 179, 173), (37, 184, 196, 271), (261, 185, 195, 270), (401, 155, 116, 403), (253, 153, 150, 347), (481, 32, 524, 510), (710, 234, 276, 711), (576, 283, 604, 606), (216, 214, 435, 436), (317, 309, 186, 262), (271, 196, 185, 261), (45, 183, 184, 37), (721, 714, 780, 784), (272, 194, 182, 92), (92, 182, 183, 45), (270, 195, 193, 269), (151, 310, 198, 419), (312, 311, 199, 203), (205, 202, 200, 204), (308, 201, 197, 342), (208, 205, 204, 207), (313, 312, 203, 206), (33, 135, 201, 308), (135, 78, 197, 201), (124, 186, 206, 203), (193, 195, 208, 207), (262, 186, 216, 273), (157, 77, 217, 222, 118), (186, 124, 214, 216), (43, 110, 142, 136), (36, 91, 212, 82), (124, 66, 211, 214), (95, 36, 82, 237), (98, 80, 79, 219, 221), (166, 573, 48, 76), (207, 204, 227, 228), (204, 200, 226, 227), (342, 197, 225, 223), (269, 193, 224, 274), (112, 30, 229, 235), (142, 118, 79, 136), (78, 98, 221, 218), (309, 224, 228, 313), (78, 218, 225, 197), (209, 213, 258, 245), (64, 128, 54, 75), (238, 275, 440, 438), (222, 217, 303, 307), (430, 427, 444, 454), (44, 111, 213, 209), (305, 44, 244, 315), (125, 67, 233, 236), (417, 112, 251, 425), (35, 115, 48, 74), (14, 105, 106, 15), (315, 244, 254, 316), (422, 246, 249, 424), (189, 248, 250, 127), (254, 244, 245, 256), (147, 421, 240, 154), (425, 251, 246, 422), (246, 251, 260, 247), (265, 127, 250, 242), (421, 424, 249, 240), (249, 246, 247, 255), (240, 249, 255, 241), (154, 240, 241, 152), (212, 91, 254, 256), (235, 231, 247, 260), (82, 212, 256, 239), (46, 93, 250, 248), (215, 233, 259, 152), (339, 211, 253, 347), (426, 420, 434, 441), (288, 289, 301, 300), (324, 337, 361, 359), (292, 288, 300, 302), (277, 92, 45, 278), (294, 272, 92, 277), (505, 461, 396, 507), (278, 45, 37, 279), (290, 271, 261, 280), (333, 324, 359, 360), (428, 352, 453, 449), (94, 114, 603, 605), (713, 364, 319, 712), (129, 466, 39, 525), (347, 150, 147, 423), (644, 622, 586, 581), (280, 261, 298, 299), (279, 37, 271, 290), (367, 279, 290, 377), (368, 280, 289, 376), (507, 396, 548, 499), (215, 230, 523, 40), (532, 491, 32, 483), (721, 484, 386, 714), (55, 94, 283, 370), (343, 216, 436, 451), (317, 262, 353, 355), (377, 290, 280, 368), (366, 278, 279, 367), (571, 130, 268, 567), (281, 294, 277, 365), (365, 277, 278, 366), (376, 289, 288, 375), (262, 273, 354, 353), (375, 288, 292, 379), (275, 293, 443, 440), (300, 295, 296, 302), (301, 297, 295, 300), (299, 298, 297, 301), (289, 280, 299, 301), (261, 270, 297, 298), (270, 269, 295, 297), (274, 292, 302, 296), (269, 274, 296, 295), (379, 292, 318, 381), (292, 274, 317, 318), (243, 315, 316, 257), (219, 305, 315, 243), (186, 309, 313, 206), (228, 227, 312, 313), (227, 226, 311, 312), (223, 225, 310, 151), (274, 224, 309, 317), (213, 132, 338, 340), (218, 221, 306, 304), (218, 304, 310, 225), (222, 307, 305, 219), (211, 237, 153, 253), (91, 306, 316, 254), (465, 334, 337, 467), (457, 325, 335, 466), (462, 330, 334, 465), (456, 324, 333, 464), (463, 332, 412, 472), (263, 320, 321, 187), (369, 336, 320, 263), (499, 548, 485, 503), (187, 321, 322, 455), (332, 377, 411, 412), (467, 337, 324, 456), (473, 428, 325, 457), (39, 69, 740, 741), (723, 658, 474, 716), (532, 483, 394, 559), (235, 393, 482, 231), (715, 282, 484, 721), (376, 375, 407, 409), (455, 322, 332, 463), (464, 333, 352, 468), (378, 291, 351, 382), (381, 318, 358, 385), (323, 339, 347, 423), (239, 256, 348, 345), (258, 349, 346, 245), (153, 239, 345, 150), (245, 346, 348, 256), (213, 340, 349, 258), (273, 216, 343, 350), (340, 338, 331, 417), (420, 343, 451, 434), (214, 211, 339, 341), (65, 115, 33, 138), (356, 353, 354, 357), (358, 355, 353, 356), (385, 358, 356, 383), (383, 356, 357, 384), (357, 354, 362, 363), (318, 317, 355, 358), (273, 350, 362, 354), (351, 291, 357, 363), (378, 333, 360, 384), (350, 351, 363, 362), (291, 378, 384, 357), (359, 383, 384, 360), (361, 385, 383, 359), (337, 381, 385, 361), (333, 378, 382, 352), (334, 379, 381, 337), (236, 238, 438, 437), (330, 375, 379, 334), (398, 390, 413, 415), (320, 365, 366, 321), (336, 281, 365, 320), (501, 526, 461, 505), (321, 366, 367, 322), (397, 398, 415, 414), (335, 325, 446, 448), (701, 694, 767, 766), (711, 276, 364, 713), (402, 47, 546, 503), (70, 547, 599, 592), (570, 156, 287, 566), (267, 397, 414, 71), (322, 367, 377, 332), (32, 491, 512, 524), (661, 389, 399, 667), (662, 390, 398, 666), (466, 129, 485, 502), (236, 233, 458, 371), (232, 554, 459, 284), (580, 579, 649, 648), (493, 489, 511, 513), (480, 495, 514, 509), (670, 403, 391, 663), (667, 399, 390, 662), (660, 388, 389, 661), (462, 267, 71, 470), (584, 404, 387, 659), (659, 387, 388, 660), (666, 398, 397, 665), (663, 391, 400, 668), (665, 397, 401, 669), (464, 468, 504, 500), (669, 401, 403, 670), (471, 410, 408, 470), (472, 412, 406, 469), (469, 406, 410, 471), (410, 409, 407, 408), (412, 411, 405, 406), (406, 405, 409, 410), (390, 399, 416, 413), (377, 368, 405, 411), (368, 376, 409, 405), (375, 330, 408, 407), (400, 391, 497, 501), (214, 341, 450, 435), (67, 323, 423, 252), (468, 352, 428, 473), (382, 351, 427, 430), (351, 350, 426, 427), (345, 348, 424, 421), (349, 425, 422, 346), (150, 345, 421, 147), (346, 422, 424, 348), (340, 417, 425, 349), (350, 343, 420, 426), (113, 31, 565, 571), (341, 418, 431, 450), (341, 339, 323, 418), (75, 54, 573, 166), (434, 431, 432, 433), (441, 434, 433, 439), (439, 433, 438, 440), (433, 432, 437, 438), (442, 439, 440, 443), (444, 441, 439, 442), (454, 444, 442, 445), (445, 442, 443, 447), (436, 435, 450, 451), (446, 445, 447, 448), (449, 454, 445, 446), (453, 452, 454, 449), (451, 450, 431, 434), (427, 426, 441, 444), (325, 428, 449, 446), (293, 380, 447, 443), (382, 430, 454, 452), (418, 125, 432, 431), (380, 335, 448, 447), (352, 382, 452, 453), (473, 457, 498, 508), (96, 469, 471, 53), (49, 472, 469, 96), (53, 471, 470, 71), (330, 462, 470, 408), (456, 464, 500, 496), (373, 455, 463, 191), (497, 34, 526, 501), (231, 482, 189, 247), (674, 503, 546, 585), (712, 319, 282, 715), (699, 620, 756, 760), (47, 392, 506, 546), (116, 467, 456, 328), (395, 187, 455, 373), (402, 129, 525, 47), (41, 369, 263, 460), (460, 263, 187, 395), (191, 463, 472, 49), (491, 480, 509, 512), (267, 462, 465, 155), (328, 456, 496, 34), (155, 465, 467, 116), (534, 493, 495, 535), (531, 490, 492, 533), (521, 480, 491, 532), (527, 486, 490, 531), (520, 479, 489, 530), (528, 487, 486, 527), (516, 475, 476, 517), (536, 494, 475, 516), (413, 96, 53, 415), (517, 476, 477, 518), (529, 488, 478, 519), (533, 492, 479, 520), (535, 495, 480, 521), (483, 32, 481, 522), (722, 625, 537, 718), (643, 559, 394, 623), (38, 523, 265, 242), (392, 286, 374, 578), (519, 478, 487, 528), (518, 477, 488, 529), (530, 489, 493, 534), (673, 501, 505, 675), (585, 546, 506, 672), (676, 507, 499, 671), (671, 499, 503, 674), (675, 505, 507, 676), (461, 504, 508, 396), (526, 500, 504, 461), (396, 508, 498, 548), (34, 496, 500, 526), (548, 498, 502, 485), (457, 466, 502, 498), (129, 402, 503, 485), (468, 473, 508, 504), (664, 481, 510, 672), (495, 493, 513, 514), (668, 400, 501, 673), (636, 530, 534, 639), (628, 518, 529, 635), (629, 519, 528, 634), (416, 49, 96, 413), (466, 335, 69, 39), (706, 86, 9, 703), (544, 459, 372, 563), (483, 522, 560, 394), (640, 535, 521, 631), (638, 533, 520, 630), (635, 529, 519, 629), (627, 517, 518, 628), (202, 308, 342, 200), (624, 536, 516, 626), (626, 516, 517, 627), (634, 528, 527, 633), (630, 520, 530, 636), (633, 527, 531, 637), (632, 544, 563, 642), (637, 531, 533, 638), (639, 534, 535, 640), (344, 556, 557, 429), (220, 553, 555, 314), (57, 543, 554, 232), (81, 549, 553, 220), (58, 542, 552, 210), (133, 550, 549, 81), (4, 538, 539, 7), (0, 558, 538, 4), (47, 525, 286, 392), (7, 539, 540, 24), (159, 551, 541, 59), (314, 555, 542, 58), (429, 557, 543, 57), (284, 459, 544, 56), (707, 108, 13, 704), (275, 238, 326, 114), (66, 95, 237, 211), (72, 192, 591, 598), (59, 541, 550, 133), (24, 540, 551, 159), (210, 552, 556, 344), (623, 394, 560, 642), (641, 561, 559, 643), (521, 532, 559, 561), (631, 521, 561, 641), (459, 554, 564, 372), (554, 543, 562, 564), (56, 544, 581, 568), (632, 522, 580, 644), (522, 481, 579, 580), (692, 691, 770, 768), (664, 392, 578, 677), (97, 374, 746, 745), (577, 582, 753, 752), (370, 283, 576, 577), (458, 40, 595, 594), (283, 94, 605, 604), (238, 236, 371, 326), (371, 458, 594, 597), (38, 93, 570, 566), (547, 72, 598, 599), (113, 571, 567, 46), (70, 38, 566, 547), (311, 151, 419, 199), (46, 567, 570, 93), (415, 53, 71, 414), (565, 329, 130, 571), (566, 287, 72, 547), (40, 70, 592, 595), (572, 264, 156, 268), (52, 50, 609, 611), (326, 371, 597, 601), (597, 594, 593, 596), (601, 597, 596, 600), (594, 595, 592, 593), (608, 609, 607, 606), (603, 601, 600, 602), (605, 603, 602, 604), (593, 592, 599, 590), (610, 611, 609, 608), (604, 602, 608, 606), (602, 600, 610, 608), (600, 596, 588, 610), (596, 593, 590, 588), (599, 598, 591, 590), (588, 589, 611, 610), (590, 591, 589, 588), (192, 117, 589, 591), (685, 687, 264, 572), (130, 126, 572, 268), (156, 264, 574, 287), (622, 645, 621, 586), (715, 721, 784, 782), (42, 614, 615, 582), (694, 699, 760, 767), (645, 622, 655, 657), (97, 620, 616, 583), (286, 525, 755, 749), (50, 613, 614, 42), (695, 696, 619, 617), (52, 612, 613, 50), (586, 621, 188, 587), (329, 575, 126, 130), (287, 574, 618, 72), (72, 618, 569, 192), (117, 68, 612, 52), (192, 569, 68, 117), (677, 578, 650, 679), (544, 632, 644, 581), (543, 631, 641, 562), (562, 641, 643, 564), (372, 623, 642, 563), (556, 639, 640, 557), (553, 637, 638, 555), (522, 632, 642, 560), (549, 633, 637, 553), (542, 630, 636, 552), (550, 634, 633, 549), (538, 626, 627, 539), (558, 624, 626, 538), (539, 627, 628, 540), (551, 635, 629, 541), (555, 638, 630, 542), (557, 640, 631, 543), (541, 629, 634, 550), (540, 628, 635, 551), (552, 636, 639, 556), (564, 643, 623, 372), (717, 515, 625, 722), (619, 645, 657, 654), (653, 654, 646, 647), (679, 680, 647, 649), (647, 646, 648, 649), (680, 681, 653, 647), (646, 654, 657, 655), (648, 646, 655, 656), (644, 580, 648, 656), (678, 617, 653, 681), (622, 644, 656, 655), (617, 619, 654, 653), (616, 678, 681, 652), (651, 652, 681, 680), (650, 651, 680, 679), (579, 677, 679, 649), (481, 664, 677, 579), (489, 668, 673, 511), (392, 664, 672, 506), (513, 675, 676, 514), (509, 671, 674, 512), (514, 676, 671, 509), (524, 585, 672, 510), (511, 673, 675, 513), (512, 674, 585, 524), (490, 669, 670, 492), (486, 665, 669, 490), (479, 663, 668, 489), (487, 666, 665, 486), (475, 659, 660, 476), (494, 584, 659, 475), (476, 660, 661, 477), (488, 667, 662, 478), (492, 670, 663, 479), (478, 662, 666, 487), (477, 661, 667, 488), (714, 386, 658, 723), (616, 694, 701, 678), (619, 696, 700, 645), (737, 738, 696, 695), (730, 732, 687, 685), (126, 688, 685, 572), (264, 687, 684, 574), (645, 700, 697, 621), (711, 713, 778, 774), (614, 692, 693, 615), (691, 736, 771, 770), (678, 701, 695, 617), (620, 699, 694, 616), (695, 701, 766, 769), (613, 691, 692, 614), (612, 690, 691, 613), (621, 697, 682, 188), (575, 683, 688, 126), (574, 684, 698, 618), (618, 698, 686, 569), (68, 689, 690, 612), (569, 686, 689, 68), (13, 86, 706, 704), (474, 515, 717, 716), (712, 715, 782, 776), (738, 717, 722, 726), (733, 707, 704, 730), (732, 706, 703, 729), (726, 722, 718, 739), (69, 55, 742, 740), (693, 692, 768, 762), (374, 286, 749, 746), (727, 723, 716, 737), (582, 615, 758, 753), (55, 370, 750, 742), (370, 577, 752, 750), (735, 709, 710, 736), (739, 718, 719, 724), (728, 702, 707, 733), (729, 703, 720, 725), (725, 720, 705, 731), (734, 708, 709, 735), (731, 705, 708, 734), (686, 731, 734, 689), (689, 734, 735, 690), (698, 725, 731, 686), (684, 729, 725, 698), (683, 728, 733, 688), (697, 739, 724, 682), (690, 735, 736, 691), (525, 39, 741, 755), (714, 723, 783, 780), (615, 693, 762, 758), (737, 695, 769, 785), (710, 711, 774, 772), (620, 97, 745, 756), (736, 710, 772, 771), (700, 726, 739, 697), (687, 732, 729, 684), (688, 733, 730, 685), (696, 738, 726, 700), (727, 737, 785, 765), (704, 706, 732, 730), (716, 717, 738, 737), (752, 753, 743, 754), (747, 744, 745, 746), (754, 743, 744, 747), (741, 740, 751, 748), (740, 742, 750, 751), (755, 741, 748, 749), (749, 748, 747, 746), (751, 750, 752, 754), (748, 751, 754, 747), (743, 757, 759, 744), (744, 759, 756, 745), (753, 758, 757, 743), (757, 761, 763, 759), (759, 763, 760, 756), (758, 762, 761, 757), (779, 780, 783, 765), (775, 776, 782, 781), (773, 774, 778, 777), (781, 782, 784, 764), (764, 784, 780, 779), (777, 778, 776, 775), (771, 772, 774, 773), (770, 771, 773, 768), (762, 777, 775, 761), (760, 764, 779, 767), (766, 765, 785, 769), (763, 781, 764, 760), (768, 773, 777, 762), (761, 775, 781, 763), (767, 779, 765, 766)])
_uv = me_plane_001.uv_layers.new(name='UVMap')
_uv.uv.foreach_set('vector', [0.2586, 0.3796, 0.2737, 0.3796, 0.2737, 0.4024, 0.2586, 0.4024, 0.3354, 0.1158, 0.689, 0.2316, 0.689, 0.2743, 0.5497, 0.2325, 0.6708, 0.1992, 0.689, 0.1992, 0.689, 0.2316, 0.3354, 0.1158, 0.5648, 0.06898, 0.5783, 0.06898, 0.5783, 0.1992, 0.5648, 0.1992, 0.5648, 0.0, 0.5783, 0.0, 0.5783, 0.06898, 0.5648, 0.06898, 0.2586, 0.1992, 0.2737, 0.1992, 0.2737, 0.2316, 0.2586, 0.2316, 0.6708, 0.06898, 0.6708, 0.06898, 0.6708, 0.1992, 0.6708, 0.1992, 0.6708, 0.0, 0.6708, 0.0, 0.6708, 0.06898, 0.6708, 0.06898, 0.5925, 0.3796, 0.5925, 0.3697, 0.5925, 0.3697, 0.5925, 0.3796, 0.5925, 0.0, 0.6708, 0.0, 0.6708, 0.06898, 0.5925, 0.06898, 0.8055, 0.06898, 1.0, 0.06898, 1.0, 0.1992, 0.8055, 0.1992, 0.5783, 0.1992, 0.5783, 0.06898, 0.5783, 0.06898, 0.5783, 0.1992, 0.2586, 0.3597, 0.2737, 0.3597, 0.2737, 0.3697, 0.2586, 0.3697, 0.8055, 0.0, 1.0, 0.0, 1.0, 0.06898, 0.8055, 0.06898, 0.5925, 0.06898, 0.6708, 0.06898, 0.6708, 0.1992, 0.5925, 0.1992, 0.6708, 0.06898, 0.6708, 0.1992, 0.6708, 0.1992, 0.6708, 0.06898, 0.5925, 0.1992, 0.5783, 0.1992, 0.5783, 0.1992, 0.5925, 0.1992, 0.5925, 0.06898, 0.6708, 0.06898, 0.6708, 0.06898, 0.5925, 0.06898, 0.5925, 0.1992, 0.6708, 0.1992, 0.6708, 0.2316, 0.5925, 0.2316, 0.8055, 0.1992, 1.0, 0.1992, 1.0, 0.2316, 0.8055, 0.2316, 0.6708, 0.1992, 0.6708, 0.1992, 0.3354, 0.1158, 0.6708, 0.2316, 0.5648, 0.1992, 0.5783, 0.1992, 0.5783, 0.2316, 0.5648, 0.2316, 0.6708, 0.0, 0.689, 0.0, 0.689, 0.06898, 0.6708, 0.06898, 0.5925, 0.2316, 0.6708, 0.2316, 0.6708, 0.2316, 0.5925, 0.2316, 0.5925, 0.3697, 0.3144, 0.1776, 0.3144, 0.1776, 0.5925, 0.3697, 0.5925, 0.5731, 0.5783, 0.5731, 0.5783, 0.5731, 0.5925, 0.5731, 0.5017, 0.8085, 0.5017, 1.0, 0.4867, 1.0, 0.4867, 0.8085, 0.3628, 0.5304, 0.4207, 0.5304, 0.4207, 0.5436, 0.3628, 0.5436, 0.689, 0.4024, 1.0, 0.4024, 1.0, 0.4219, 0.689, 0.4219, 0.2586, 0.0, 0.2737, 0.0, 0.2737, 0.06898, 0.2586, 0.06898, 0.689, 0.4877, 0.689, 0.5304, 0.689, 0.5304, 0.689, 0.4877, 0.8055, 0.2743, 1.0, 0.2743, 1.0, 0.317, 0.8055, 0.317, 0.5783, 0.5304, 0.5648, 0.5304, 0.5648, 0.5304, 0.5783, 0.5304, 0.689, 0.3796, 1.0, 0.3796, 1.0, 0.4024, 0.689, 0.4024, 0.689, 0.4614, 1.0, 0.4614, 1.0, 0.4877, 0.689, 0.4877, 0.5017, 0.0, 0.5648, 0.0, 0.5648, 0.06898, 0.5017, 0.06898, 0.4867, 0.8085, 0.4867, 1.0, 0.434, 1.0, 0.434, 0.8085, 0.5017, 0.5304, 0.5648, 0.5304, 0.5648, 0.5436, 0.5017, 0.5436, 0.3628, 0.59, 0.3628, 0.6502, 0.3484, 0.6502, 0.3484, 0.59, 0.6708, 0.2743, 0.5497, 0.2325, 0.5218, 0.2655, 0.6708, 0.317, 0.5783, 0.2743, 0.5783, 0.317, 0.5783, 0.317, 0.5783, 0.2743, 0.5648, 0.4024, 0.5017, 0.4024, 0.5017, 0.4024, 0.5648, 0.4024, 0.5404, 0.3573, 0.2975, 0.1978, 0.2975, 0.1978, 0.5404, 0.3573, 0.5648, 0.5436, 0.5783, 0.5436, 0.5783, 0.5731, 0.5648, 0.5731, 0.5307, 0.6018, 0.5925, 0.6502, 0.5925, 0.59, 0.5066, 0.5332, 0.5783, 0.5304, 0.5925, 0.5304, 0.5925, 0.5436, 0.5783, 0.5436, 0.5017, 0.4614, 0.5648, 0.4614, 0.5648, 0.4877, 0.5017, 0.4877, 0.3484, 0.8085, 0.3107, 0.8085, 0.3107, 0.8085, 0.3484, 0.8085, 0.5424, 0.4993, 0.4845, 0.5088, 0.4845, 0.5088, 0.5424, 0.4993, 0.689, 0.5436, 0.689, 0.5731, 0.4845, 0.5088, 0.5424, 0.4993, 0.689, 0.3796, 0.689, 0.4024, 0.5404, 0.3573, 0.3831, 0.2322, 0.2737, 0.59, 0.2737, 0.6502, 0.2586, 0.6502, 0.2586, 0.59, 0.5017, 0.5304, 0.5017, 0.4877, 0.5017, 0.4877, 0.5017, 0.5304, 0.5648, 0.8085, 0.5648, 1.0, 0.5017, 1.0, 0.5017, 0.8085, 0.5684, 0.495, 0.5424, 0.4993, 0.5925, 0.5436, 0.5925, 0.5304, 0.5017, 0.3597, 0.5648, 0.3597, 0.5648, 0.3697, 0.5017, 0.3697, 0.2586, 0.2743, 0.2737, 0.2743, 0.2737, 0.2743, 0.2586, 0.2743, 0.5783, 0.8085, 0.5783, 1.0, 0.5648, 1.0, 0.5648, 0.8085, 0.3484, 0.5304, 0.3628, 0.5304, 0.3628, 0.5436, 0.3484, 0.5436, 1.0, 0.8085, 1.0, 1.0, 0.689, 1.0, 0.689, 0.8085, 0.4207, 0.6502, 0.3628, 0.6502, 0.3628, 0.6502, 0.4207, 0.6502, 0.4867, 0.4614, 0.5017, 0.4614, 0.5017, 0.4877, 0.4867, 0.4877, 0.5783, 0.3796, 0.5783, 0.4024, 0.5783, 0.4024, 0.5783, 0.3796, 0.4867, 0.2743, 0.5017, 0.2743, 0.5017, 0.317, 0.4867, 0.317, 0.4867, 0.1992, 0.5017, 0.1992, 0.5017, 0.2316, 0.4867, 0.2316, 0.2287, 0.8085, 0.2287, 0.7721, 0.2287, 0.7721, 0.2287, 0.8085, 0.4867, 0.0, 0.5017, 0.0, 0.5017, 0.06898, 0.4867, 0.06898, 0.4867, 0.06898, 0.5017, 0.06898, 0.5017, 0.1992, 0.4867, 0.1992, 0.5648, 0.2743, 0.5783, 0.2743, 0.5783, 0.317, 0.5648, 0.317, 0.5648, 0.2316, 0.5783, 0.2316, 0.5783, 0.2316, 0.5648, 0.2316, 0.5017, 0.2743, 0.5017, 0.2316, 0.5017, 0.2316, 0.5017, 0.2743, 0.5648, 0.317, 0.5017, 0.317, 0.5017, 0.317, 0.5648, 0.317, 0.434, 0.3303, 0.4867, 0.3303, 0.4867, 0.3303, 0.434, 0.3303, 0.689, 0.2743, 0.689, 0.317, 0.5218, 0.2655, 0.5497, 0.2325, 0.434, 0.3697, 0.434, 0.3597, 0.434, 0.3597, 0.434, 0.3697, 0.6708, 0.3303, 0.3043, 0.1544, 0.601, 0.3355, 0.6708, 0.3597, 0.8055, 0.3303, 1.0, 0.3303, 1.0, 0.3597, 0.8055, 0.3597, 0.6708, 0.3303, 0.6708, 0.3597, 0.6708, 0.3597, 0.6708, 0.3303, 0.5783, 0.3303, 0.5925, 0.3303, 0.5925, 0.3597, 0.5783, 0.3597, 0.2586, 0.2316, 0.2737, 0.2316, 0.2737, 0.2743, 0.2586, 0.2743, 0.5017, 0.3303, 0.5648, 0.3303, 0.5648, 0.3303, 0.5017, 0.3303, 0.689, 0.5304, 1.0, 0.5304, 1.0, 0.5436, 0.689, 0.5436, 0.08801, 0.8085, 0.08801, 1.0, 0.0, 1.0, 0.0, 0.8085, 0.5648, 0.4219, 0.5783, 0.4219, 0.5783, 0.4219, 0.5648, 0.4219, 0.5783, 0.5436, 0.5783, 0.5304, 0.5783, 0.5304, 0.5783, 0.5436, 0.5783, 0.3796, 0.5925, 0.3796, 0.5925, 0.4024, 0.5783, 0.4024, 0.5783, 0.2743, 0.5925, 0.2743, 0.5925, 0.317, 0.5783, 0.317, 0.5783, 0.1992, 0.5925, 0.1992, 0.5925, 0.2316, 0.5783, 0.2316, 0.5783, 0.06898, 0.5925, 0.06898, 0.5925, 0.06898, 0.5783, 0.06898, 0.6708, 0.1992, 0.5925, 0.1992, 0.5925, 0.1992, 0.6708, 0.1992, 0.5783, 0.06898, 0.5925, 0.06898, 0.5925, 0.1992, 0.5783, 0.1992, 0.08801, 0.59, 0.08801, 0.6502, 0.0, 0.6502, 0.0, 0.59, 0.5783, 0.0, 0.5925, 0.0, 0.5925, 0.06898, 0.5783, 0.06898, 0.5925, 0.2743, 0.6708, 0.2743, 0.6708, 0.317, 0.5925, 0.317, 0.5925, 0.3303, 0.6708, 0.3303, 0.6708, 0.3597, 0.5925, 0.3597, 0.6708, 0.3597, 0.5925, 0.3597, 0.5925, 0.3597, 0.6708, 0.3597, 0.5925, 0.2743, 0.5925, 0.2316, 0.5925, 0.2316, 0.5925, 0.2743, 0.6708, 0.2743, 0.6708, 0.317, 0.6708, 0.317, 0.6708, 0.2743, 0.5925, 0.3303, 0.5925, 0.317, 0.5925, 0.317, 0.5925, 0.3303, 0.5017, 0.4024, 0.4867, 0.4024, 0.4867, 0.4024, 0.5017, 0.4024, 0.434, 0.06898, 0.4867, 0.06898, 0.4867, 0.1992, 0.434, 0.1992, 0.434, 0.0, 0.4867, 0.0, 0.4867, 0.06898, 0.434, 0.06898, 0.2586, 0.4024, 0.2737, 0.4024, 0.2737, 0.4024, 0.2586, 0.4024, 0.434, 0.1992, 0.4867, 0.1992, 0.4867, 0.2316, 0.434, 0.2316, 0.434, 0.2743, 0.4867, 0.2743, 0.4867, 0.317, 0.434, 0.317, 0.4867, 0.3303, 0.5017, 0.3303, 0.5017, 0.3303, 0.4867, 0.3303, 0.4867, 0.4877, 0.4867, 0.5304, 0.4867, 0.5304, 0.4867, 0.4877, 0.4207, 0.5436, 0.434, 0.5436, 0.434, 0.5436, 0.4207, 0.5436, 0.434, 0.8085, 0.434, 1.0, 0.4207, 1.0, 0.4207, 0.8085, 0.3107, 0.5304, 0.3484, 0.5304, 0.3484, 0.5436, 0.3107, 0.5436, 0.5017, 0.3697, 0.5648, 0.3697, 0.5648, 0.3796, 0.5017, 0.3796, 0.2586, 0.59, 0.2586, 0.6502, 0.2586, 0.6502, 0.2586, 0.59, 0.434, 0.317, 0.4867, 0.317, 0.4867, 0.3303, 0.434, 0.3303, 0.601, 0.3355, 0.689, 0.3597, 0.689, 0.3697, 0.3144, 0.1776, 0.5925, 0.3597, 0.5925, 0.3303, 0.5925, 0.3303, 0.5925, 0.3597, 0.5925, 0.317, 0.6708, 0.317, 0.6708, 0.3303, 0.5925, 0.3303, 0.5783, 0.317, 0.5925, 0.317, 0.5925, 0.3303, 0.5783, 0.3303, 0.6708, 0.317, 0.6708, 0.3303, 0.6708, 0.3303, 0.6708, 0.317, 0.8055, 0.317, 1.0, 0.317, 1.0, 0.3303, 0.8055, 0.3303, 0.6708, 0.317, 0.5218, 0.2655, 0.3043, 0.1544, 0.6708, 0.3303, 0.5648, 0.317, 0.5783, 0.317, 0.5783, 0.3303, 0.5648, 0.3303, 0.4867, 0.317, 0.5017, 0.317, 0.5017, 0.3303, 0.4867, 0.3303, 0.689, 0.2743, 0.8055, 0.2743, 0.8055, 0.2743, 0.689, 0.2743, 0.8055, 0.3597, 0.689, 0.3597, 0.689, 0.3597, 0.8055, 0.3597, 0.2586, 0.06898, 0.2737, 0.06898, 0.2737, 0.1992, 0.2586, 0.1992, 0.5017, 0.4877, 0.5648, 0.4877, 0.5648, 0.5304, 0.5017, 0.5304, 0.5017, 0.06898, 0.5648, 0.06898, 0.5648, 0.1992, 0.5017, 0.1992, 0.689, 0.5436, 1.0, 0.5436, 1.0, 0.5731, 0.689, 0.5731, 0.5017, 0.1992, 0.5648, 0.1992, 0.5648, 0.2316, 0.5017, 0.2316, 0.5783, 0.4024, 0.5648, 0.4024, 0.5648, 0.4024, 0.5783, 0.4024, 0.3628, 0.6502, 0.3628, 0.59, 0.3628, 0.59, 0.3628, 0.6502, 0.8055, 0.2743, 0.8055, 0.317, 0.8055, 0.317, 0.8055, 0.2743, 0.689, 0.1992, 0.8055, 0.1992, 0.8055, 0.2316, 0.689, 0.2316, 0.689, 0.0, 0.8055, 0.0, 0.8055, 0.06898, 0.689, 0.06898, 0.2586, 0.6502, 0.2586, 0.6675, 0.2586, 0.6675, 0.2586, 0.6502, 0.689, 0.06898, 0.8055, 0.06898, 0.8055, 0.1992, 0.689, 0.1992, 0.689, 0.2316, 0.8055, 0.2316, 0.8055, 0.2743, 0.689, 0.2743, 0.434, 0.2316, 0.4867, 0.2316, 0.4867, 0.2743, 0.434, 0.2743, 0.4867, 0.6502, 0.434, 0.6502, 0.434, 0.6502, 0.4867, 0.6502, 0.6708, 0.2316, 0.6708, 0.2743, 0.6708, 0.2743, 0.6708, 0.2316, 0.5925, 0.317, 0.5925, 0.2743, 0.5925, 0.2743, 0.5925, 0.317, 0.5925, 0.2316, 0.6708, 0.2316, 0.6708, 0.2743, 0.5925, 0.2743, 0.5783, 0.2316, 0.5925, 0.2316, 0.5925, 0.2743, 0.5783, 0.2743, 0.5017, 0.317, 0.5017, 0.2743, 0.5017, 0.2743, 0.5017, 0.317, 0.5648, 0.2316, 0.5783, 0.2316, 0.5783, 0.2743, 0.5648, 0.2743, 0.4867, 0.2316, 0.5017, 0.2316, 0.5017, 0.2743, 0.4867, 0.2743, 0.5783, 0.2316, 0.5783, 0.2743, 0.5783, 0.2743, 0.5783, 0.2316, 0.6708, 0.2316, 0.3354, 0.1158, 0.5497, 0.2325, 0.6708, 0.2743, 0.8055, 0.2316, 1.0, 0.2316, 1.0, 0.2743, 0.8055, 0.2743, 0.689, 0.317, 0.8055, 0.317, 0.8055, 0.3303, 0.689, 0.3303, 0.689, 0.3303, 0.8055, 0.3303, 0.8055, 0.3597, 0.689, 0.3597, 0.689, 0.2743, 0.8055, 0.2743, 0.8055, 0.317, 0.689, 0.317, 0.689, 0.317, 0.689, 0.2743, 0.689, 0.2743, 0.689, 0.317, 0.689, 0.3303, 0.689, 0.317, 0.689, 0.317, 0.689, 0.3303, 0.8055, 0.3303, 0.8055, 0.3597, 0.8055, 0.3597, 0.8055, 0.3303, 0.689, 0.3597, 0.689, 0.3303, 0.689, 0.3303, 0.689, 0.3597, 0.8055, 0.317, 0.8055, 0.3303, 0.8055, 0.3303, 0.8055, 0.317, 0.4207, 0.2316, 0.434, 0.2316, 0.434, 0.2743, 0.4207, 0.2743, 0.4207, 0.317, 0.434, 0.317, 0.434, 0.3303, 0.4207, 0.3303, 0.2586, 0.3697, 0.2737, 0.3697, 0.2737, 0.3796, 0.2586, 0.3796, 0.5017, 0.4219, 0.5648, 0.4219, 0.5648, 0.4458, 0.5017, 0.4458, 0.1714, 0.5731, 0.1714, 0.5436, 0.1715, 0.5436, 0.1714, 0.5731, 0.4207, 0.8085, 0.4207, 1.0, 0.3628, 1.0, 0.3628, 0.8085, 0.3628, 0.59, 0.3628, 0.5731, 0.3628, 0.5731, 0.3628, 0.59, 0.434, 0.4219, 0.4867, 0.4219, 0.4867, 0.4219, 0.434, 0.4219, 0.4207, 0.3796, 0.434, 0.3796, 0.434, 0.4024, 0.4207, 0.4024, 0.4207, 0.2743, 0.434, 0.2743, 0.434, 0.317, 0.4207, 0.317, 0.4207, 0.1992, 0.434, 0.1992, 0.434, 0.2316, 0.4207, 0.2316, 0.2737, 0.8085, 0.2586, 0.8085, 0.2586, 0.8085, 0.2737, 0.8085, 0.4207, 0.0, 0.434, 0.0, 0.434, 0.06898, 0.4207, 0.06898, 0.4207, 0.06898, 0.434, 0.06898, 0.434, 0.1992, 0.4207, 0.1992, 0.4207, 0.3303, 0.434, 0.3303, 0.434, 0.3597, 0.4207, 0.3597, 0.5648, 0.3796, 0.5783, 0.3796, 0.5783, 0.4024, 0.5648, 0.4024, 0.4867, 0.3796, 0.5017, 0.3796, 0.5017, 0.4024, 0.4867, 0.4024, 0.4867, 0.3303, 0.5017, 0.3303, 0.5017, 0.3597, 0.4867, 0.3597, 0.5648, 0.3303, 0.5783, 0.3303, 0.5783, 0.3597, 0.5648, 0.3597, 0.434, 0.3303, 0.4867, 0.3303, 0.4867, 0.3597, 0.434, 0.3597, 0.434, 0.3796, 0.4867, 0.3796, 0.4867, 0.4024, 0.434, 0.4024, 0.5648, 0.3303, 0.5783, 0.3303, 0.5783, 0.3303, 0.5648, 0.3303, 0.5783, 0.3303, 0.5783, 0.3597, 0.5783, 0.3597, 0.5783, 0.3303, 0.4867, 0.4024, 0.434, 0.4024, 0.434, 0.4024, 0.4867, 0.4024, 0.434, 0.3597, 0.434, 0.3303, 0.434, 0.3303, 0.434, 0.3597, 0.4207, 0.4024, 0.434, 0.4024, 0.434, 0.4219, 0.4207, 0.4219, 0.8055, 0.3597, 1.0, 0.3597, 1.0, 0.3697, 0.689, 0.3697, 0.689, 0.3597, 0.434, 0.4024, 0.4867, 0.4024, 0.4867, 0.4219, 0.434, 0.4219, 0.5218, 0.2655, 0.689, 0.317, 0.689, 0.3303, 0.3043, 0.1544, 0.5783, 0.4024, 0.5925, 0.4024, 0.5925, 0.4219, 0.5783, 0.4219, 0.4867, 0.4024, 0.5017, 0.4024, 0.5017, 0.4219, 0.4867, 0.4219, 0.5648, 0.4024, 0.5783, 0.4024, 0.5783, 0.4219, 0.5648, 0.4219, 0.5925, 0.3597, 0.6708, 0.3597, 0.601, 0.3355, 0.3144, 0.1776, 0.5925, 0.3697, 0.5017, 0.2743, 0.5648, 0.2743, 0.5648, 0.317, 0.5017, 0.317, 0.434, 0.3597, 0.4867, 0.3597, 0.4867, 0.3697, 0.434, 0.3697, 0.4867, 0.3597, 0.5017, 0.3597, 0.5017, 0.3697, 0.4867, 0.3697, 0.5648, 0.3597, 0.5783, 0.3597, 0.5783, 0.3697, 0.5648, 0.3697, 0.4207, 0.3597, 0.434, 0.3597, 0.434, 0.3697, 0.4207, 0.3697, 0.689, 0.4877, 1.0, 0.4877, 1.0, 0.5304, 0.689, 0.5304, 0.689, 0.3303, 0.689, 0.3597, 0.601, 0.3355, 0.3043, 0.1544, 0.5783, 0.3597, 0.5925, 0.3597, 0.5925, 0.3697, 0.5783, 0.3697, 0.434, 0.3796, 0.434, 0.3697, 0.434, 0.3697, 0.434, 0.3796, 0.5783, 0.3597, 0.5783, 0.3697, 0.5783, 0.3697, 0.5783, 0.3597, 0.2975, 0.1978, 0.689, 0.4219, 0.689, 0.4219, 0.2975, 0.1978, 0.5017, 0.2316, 0.5648, 0.2316, 0.5648, 0.2316, 0.5017, 0.2316, 0.434, 0.5304, 0.4207, 0.5304, 0.4207, 0.5304, 0.434, 0.5304, 0.689, 0.3697, 1.0, 0.3697, 1.0, 0.3796, 0.689, 0.3796, 0.3484, 0.4614, 0.3628, 0.4614, 0.3628, 0.4614, 0.3484, 0.4614, 0.5404, 0.3573, 0.689, 0.4024, 0.689, 0.4219, 0.2975, 0.1978, 0.3831, 0.2322, 0.5404, 0.3573, 0.5404, 0.3573, 0.3831, 0.2322, 0.4867, 0.4877, 0.5017, 0.4877, 0.5017, 0.5304, 0.4867, 0.5304, 0.689, 0.4614, 0.689, 0.4877, 0.689, 0.4877, 0.689, 0.4614, 0.5783, 0.317, 0.5648, 0.317, 0.5648, 0.317, 0.5783, 0.317, 0.6708, 0.06898, 0.689, 0.06898, 0.689, 0.1992, 0.6708, 0.1992, 0.3831, 0.2322, 0.5404, 0.3573, 0.5925, 0.4024, 0.5925, 0.3796, 0.3873, 0.3254, 0.4472, 0.4105, 0.5925, 0.4877, 0.5925, 0.4614, 0.5424, 0.4993, 0.4845, 0.5088, 0.5925, 0.5731, 0.5925, 0.5436, 0.5925, 0.4024, 0.5404, 0.3573, 0.2975, 0.1978, 0.5925, 0.4219, 0.5648, 0.4614, 0.5783, 0.4614, 0.5783, 0.4877, 0.5648, 0.4877, 0.689, 0.4614, 0.689, 0.4877, 0.4472, 0.4105, 0.3873, 0.3254, 0.4472, 0.4105, 0.689, 0.4877, 0.689, 0.5304, 0.5684, 0.495, 0.5783, 0.5436, 0.5925, 0.5436, 0.5925, 0.5731, 0.5783, 0.5731, 0.5783, 0.4614, 0.5925, 0.4614, 0.5925, 0.4877, 0.5783, 0.4877, 0.5925, 0.4877, 0.4472, 0.4105, 0.5684, 0.495, 0.5925, 0.5304, 0.5783, 0.4877, 0.5925, 0.4877, 0.5925, 0.5304, 0.5783, 0.5304, 0.5648, 0.4877, 0.5783, 0.4877, 0.5783, 0.5304, 0.5648, 0.5304, 0.5925, 0.4219, 0.5925, 0.4024, 0.5925, 0.4024, 0.5925, 0.4219, 0.689, 0.5304, 0.5684, 0.495, 0.5684, 0.495, 0.689, 0.5304, 0.5783, 0.4219, 0.5925, 0.4219, 0.5925, 0.4219, 0.5783, 0.4219, 0.4845, 0.5088, 0.5925, 0.5731, 0.5925, 0.5731, 0.4845, 0.5088, 0.5648, 0.5304, 0.5017, 0.5304, 0.5017, 0.5304, 0.5648, 0.5304, 0.5017, 0.4458, 0.5017, 0.4219, 0.5017, 0.4219, 0.5017, 0.4458, 0.4207, 0.4614, 0.434, 0.4614, 0.434, 0.4614, 0.4207, 0.4614, 0.3628, 0.3597, 0.3628, 0.3303, 0.3628, 0.3303, 0.3628, 0.3597, 0.3107, 0.4024, 0.3107, 0.3796, 0.3107, 0.3796, 0.3107, 0.4024, 0.3628, 0.3697, 0.3628, 0.3597, 0.3628, 0.3597, 0.3628, 0.3697, 0.3628, 0.06898, 0.4207, 0.06898, 0.4207, 0.1992, 0.3628, 0.1992, 0.3628, 0.0, 0.4207, 0.0, 0.4207, 0.06898, 0.3628, 0.06898, 0.2586, 0.4458, 0.2737, 0.4458, 0.2737, 0.4614, 0.2586, 0.4614, 0.3628, 0.1992, 0.4207, 0.1992, 0.4207, 0.2316, 0.3628, 0.2316, 0.3628, 0.2743, 0.4207, 0.2743, 0.4207, 0.317, 0.3628, 0.317, 0.3107, 0.4219, 0.3107, 0.4024, 0.3107, 0.4024, 0.3107, 0.4219, 0.3107, 0.4614, 0.3107, 0.4458, 0.3107, 0.4458, 0.3107, 0.4614, 0.3628, 0.5436, 0.4207, 0.5436, 0.4207, 0.5436, 0.3628, 0.5436, 0.3484, 0.8085, 0.3484, 1.0, 0.3107, 1.0, 0.3107, 0.8085, 0.2737, 0.5304, 0.2974, 0.5304, 0.2974, 0.5436, 0.2737, 0.5436, 0.5017, 0.4458, 0.5648, 0.4458, 0.5648, 0.4614, 0.5017, 0.4614, 0.123, 0.59, 0.123, 0.6502, 0.08801, 0.6502, 0.08801, 0.59, 0.3628, 0.317, 0.4207, 0.317, 0.4207, 0.317, 0.3628, 0.317, 0.3628, 0.2316, 0.4207, 0.2316, 0.4207, 0.2743, 0.3628, 0.2743, 0.3484, 0.2316, 0.3628, 0.2316, 0.3628, 0.2743, 0.3484, 0.2743, 0.3484, 0.317, 0.3628, 0.317, 0.3628, 0.3303, 0.3484, 0.3303, 0.2586, 0.4614, 0.2737, 0.4614, 0.2737, 0.4877, 0.2586, 0.4877, 0.5648, 0.5304, 0.5783, 0.5304, 0.5783, 0.5436, 0.5648, 0.5436, 0.1581, 0.5304, 0.1715, 0.5304, 0.1714, 0.5436, 0.1581, 0.5436, 0.2737, 0.8085, 0.2737, 1.0, 0.2586, 1.0, 0.2586, 0.8085, 0.3484, 0.5436, 0.3628, 0.5436, 0.3628, 0.5731, 0.3484, 0.5731, 0.434, 0.4458, 0.434, 0.4219, 0.434, 0.4219, 0.434, 0.4458, 0.4207, 0.3796, 0.4207, 0.4024, 0.4207, 0.4024, 0.4207, 0.3796, 0.3484, 0.2743, 0.3628, 0.2743, 0.3628, 0.317, 0.3484, 0.317, 0.3484, 0.1992, 0.3628, 0.1992, 0.3628, 0.2316, 0.3484, 0.2316, 0.689, 0.59, 0.689, 0.6502, 0.5307, 0.6018, 0.5066, 0.5332, 0.3484, 0.0, 0.3628, 0.0, 0.3628, 0.06898, 0.3484, 0.06898, 0.3484, 0.06898, 0.3628, 0.06898, 0.3628, 0.1992, 0.3484, 0.1992, 0.3484, 0.3303, 0.3628, 0.3303, 0.3628, 0.3597, 0.3484, 0.3597, 0.4207, 0.4024, 0.4207, 0.4219, 0.4207, 0.4219, 0.4207, 0.4024, 0.3484, 0.3597, 0.3628, 0.3597, 0.3628, 0.3697, 0.3484, 0.3697, 0.4207, 0.5304, 0.3628, 0.5304, 0.3628, 0.5304, 0.4207, 0.5304, 0.3628, 0.3597, 0.4207, 0.3597, 0.4207, 0.3697, 0.3628, 0.3697, 0.3628, 0.3303, 0.4207, 0.3303, 0.4207, 0.3597, 0.3628, 0.3597, 0.3628, 0.317, 0.4207, 0.317, 0.4207, 0.3303, 0.3628, 0.3303, 0.3628, 0.3303, 0.3628, 0.317, 0.3628, 0.317, 0.3628, 0.3303, 0.4207, 0.317, 0.4207, 0.3303, 0.4207, 0.3303, 0.4207, 0.317, 0.4207, 0.3303, 0.4207, 0.3597, 0.4207, 0.3597, 0.4207, 0.3303, 0.4207, 0.3697, 0.3628, 0.3697, 0.3628, 0.3697, 0.4207, 0.3697, 0.4207, 0.3597, 0.4207, 0.3697, 0.4207, 0.3697, 0.4207, 0.3597, 0.3484, 0.3697, 0.3628, 0.3697, 0.3628, 0.3796, 0.3484, 0.3796, 0.3628, 0.3697, 0.4207, 0.3697, 0.4207, 0.3796, 0.3628, 0.3796, 0.3144, 0.1776, 0.3831, 0.2322, 0.5925, 0.3796, 0.5925, 0.3697, 0.3144, 0.1776, 0.3831, 0.2322, 0.3831, 0.2322, 0.3144, 0.1776, 0.434, 0.4024, 0.434, 0.3796, 0.434, 0.3796, 0.434, 0.4024, 0.434, 0.3697, 0.4867, 0.3697, 0.4867, 0.3796, 0.434, 0.3796, 0.4867, 0.3697, 0.5017, 0.3697, 0.5017, 0.3796, 0.4867, 0.3796, 0.5648, 0.3697, 0.5783, 0.3697, 0.5783, 0.3796, 0.5648, 0.3796, 0.4207, 0.3697, 0.434, 0.3697, 0.434, 0.3796, 0.4207, 0.3796, 0.689, 0.4219, 1.0, 0.4219, 1.0, 0.4458, 0.689, 0.4458, 0.5783, 0.3697, 0.5925, 0.3697, 0.5925, 0.3796, 0.5783, 0.3796, 0.5783, 0.3697, 0.5783, 0.3796, 0.5783, 0.3796, 0.5783, 0.3697, 0.689, 0.3697, 0.689, 0.3796, 0.3831, 0.2322, 0.3144, 0.1776, 0.5017, 0.4219, 0.5648, 0.4219, 0.5648, 0.4219, 0.5017, 0.4219, 0.5925, 0.4024, 0.5925, 0.3796, 0.5925, 0.3796, 0.5925, 0.4024, 0.2974, 0.3697, 0.3107, 0.3697, 0.3107, 0.3796, 0.2974, 0.3796, 0.2974, 0.4877, 0.3107, 0.4877, 0.3107, 0.5304, 0.2974, 0.5304, 0.2974, 0.3597, 0.3107, 0.3597, 0.3107, 0.3697, 0.2974, 0.3697, 0.2974, 0.4024, 0.3107, 0.4024, 0.3107, 0.4219, 0.2974, 0.4219, 0.2974, 0.2743, 0.3107, 0.2743, 0.3107, 0.2743, 0.2974, 0.2743, 0.2974, 0.06898, 0.3107, 0.06898, 0.3107, 0.1992, 0.2974, 0.1992, 0.2974, 0.0, 0.3107, 0.0, 0.3107, 0.06898, 0.2974, 0.06898, 0.2586, 0.4877, 0.2737, 0.4877, 0.2737, 0.5304, 0.2586, 0.5304, 0.2974, 0.1992, 0.3107, 0.1992, 0.3107, 0.2316, 0.2974, 0.2316, 0.3107, 0.2743, 0.3484, 0.2743, 0.3484, 0.2743, 0.3107, 0.2743, 0.2974, 0.3796, 0.3107, 0.3796, 0.3107, 0.4024, 0.2974, 0.4024, 0.2974, 0.4614, 0.3107, 0.4614, 0.3107, 0.4877, 0.2974, 0.4877, 0.2974, 0.5436, 0.3107, 0.5436, 0.3107, 0.5436, 0.2974, 0.5436, 0.2287, 0.8085, 0.2287, 1.0, 0.1715, 1.0, 0.1714, 0.8085, 0.1581, 0.5304, 0.1581, 0.5436, 0.1581, 0.5436, 0.1581, 0.5304, 0.689, 0.5304, 0.689, 0.5436, 0.5424, 0.4993, 0.5684, 0.495, 0.2974, 0.8085, 0.2974, 1.0, 0.2737, 1.0, 0.2737, 0.8085, 0.3484, 0.3303, 0.3484, 0.3597, 0.3484, 0.3597, 0.3484, 0.3303, 0.2974, 0.2316, 0.3107, 0.2316, 0.3107, 0.2743, 0.2974, 0.2743, 0.2974, 0.4219, 0.3107, 0.4219, 0.3107, 0.4458, 0.2974, 0.4458, 0.3484, 0.4219, 0.3628, 0.4219, 0.3628, 0.4458, 0.3484, 0.4458, 0.3484, 0.3796, 0.3628, 0.3796, 0.3628, 0.3796, 0.3484, 0.3796, 0.5017, 0.4614, 0.5017, 0.4458, 0.5017, 0.4458, 0.5017, 0.4614, 0.5783, 0.4219, 0.5925, 0.4219, 0.5925, 0.4458, 0.5783, 0.4458, 0.689, 0.4219, 0.689, 0.4458, 0.3518, 0.275, 0.2975, 0.1978, 0.5648, 0.4219, 0.5783, 0.4219, 0.5783, 0.4458, 0.5648, 0.4458, 0.2975, 0.1978, 0.3518, 0.275, 0.5925, 0.4458, 0.5925, 0.4219, 0.689, 0.4219, 0.689, 0.4458, 0.689, 0.4458, 0.689, 0.4219, 0.4207, 0.4219, 0.434, 0.4219, 0.434, 0.4458, 0.4207, 0.4458, 0.689, 0.4458, 1.0, 0.4458, 1.0, 0.4614, 0.689, 0.4614, 0.434, 0.4614, 0.434, 0.4458, 0.434, 0.4458, 0.434, 0.4614, 0.4867, 0.4219, 0.5017, 0.4219, 0.5017, 0.4458, 0.4867, 0.4458, 0.5017, 0.317, 0.5648, 0.317, 0.5648, 0.3303, 0.5017, 0.3303, 0.3628, 0.4024, 0.4207, 0.4024, 0.4207, 0.4219, 0.3628, 0.4219, 0.3628, 0.3796, 0.4207, 0.3796, 0.4207, 0.4024, 0.3628, 0.4024, 0.3484, 0.3796, 0.3628, 0.3796, 0.3628, 0.4024, 0.3484, 0.4024, 0.3484, 0.4024, 0.3628, 0.4024, 0.3628, 0.4219, 0.3484, 0.4219, 0.3628, 0.4219, 0.4207, 0.4219, 0.4207, 0.4458, 0.3628, 0.4458, 0.3628, 0.3796, 0.4207, 0.3796, 0.4207, 0.3796, 0.3628, 0.3796, 0.4207, 0.4219, 0.4207, 0.4458, 0.4207, 0.4458, 0.4207, 0.4219, 0.3628, 0.4458, 0.3628, 0.4219, 0.3628, 0.4219, 0.3628, 0.4458, 0.3484, 0.4219, 0.3107, 0.4219, 0.3107, 0.4219, 0.3484, 0.4219, 0.4207, 0.4458, 0.3628, 0.4458, 0.3628, 0.4458, 0.4207, 0.4458, 0.3628, 0.4219, 0.3484, 0.4219, 0.3484, 0.4219, 0.3628, 0.4219, 0.3107, 0.4024, 0.3484, 0.4024, 0.3484, 0.4219, 0.3107, 0.4219, 0.3107, 0.3796, 0.3484, 0.3796, 0.3484, 0.4024, 0.3107, 0.4024, 0.3107, 0.3796, 0.3484, 0.3796, 0.3484, 0.3796, 0.3107, 0.3796, 0.3107, 0.4219, 0.3484, 0.4219, 0.3484, 0.4458, 0.3107, 0.4458, 0.3107, 0.3697, 0.3484, 0.3697, 0.3484, 0.3796, 0.3107, 0.3796, 0.4867, 0.5304, 0.434, 0.5304, 0.434, 0.5304, 0.4867, 0.5304, 0.3107, 0.3597, 0.3484, 0.3597, 0.3484, 0.3697, 0.3107, 0.3697, 0.2586, 0.3303, 0.2586, 0.317, 0.2586, 0.317, 0.2586, 0.3303, 0.3107, 0.06898, 0.3484, 0.06898, 0.3484, 0.1992, 0.3107, 0.1992, 0.3107, 0.0, 0.3484, 0.0, 0.3484, 0.06898, 0.3107, 0.06898, 0.2586, 0.4219, 0.2737, 0.4219, 0.2737, 0.4458, 0.2586, 0.4458, 0.3107, 0.1992, 0.3484, 0.1992, 0.3484, 0.2316, 0.3107, 0.2316, 0.2586, 0.3597, 0.2586, 0.3303, 0.2586, 0.3303, 0.2586, 0.3597, 0.3107, 0.5304, 0.3107, 0.4877, 0.3107, 0.4877, 0.3107, 0.5304, 0.2287, 0.6828, 0.2586, 0.6828, 0.2586, 0.6828, 0.2287, 0.6828, 0.3628, 0.8085, 0.3628, 1.0, 0.3484, 1.0, 0.3484, 0.8085, 0.2586, 0.5304, 0.2586, 0.5436, 0.2586, 0.5436, 0.2586, 0.5304, 0.5648, 0.5731, 0.5648, 0.59, 0.5648, 0.59, 0.5648, 0.5731, 0.5925, 0.59, 0.5925, 0.6502, 0.5783, 0.6502, 0.5783, 0.59, 0.2737, 0.3597, 0.2586, 0.3597, 0.2586, 0.3597, 0.2737, 0.3597, 0.3107, 0.2316, 0.3484, 0.2316, 0.3484, 0.2743, 0.3107, 0.2743, 0.1714, 0.5436, 0.1715, 0.5304, 0.1715, 0.5304, 0.1715, 0.5436, 0.2287, 0.2316, 0.2586, 0.2316, 0.2586, 0.2743, 0.2287, 0.2743, 0.2287, 0.317, 0.2586, 0.317, 0.2586, 0.3303, 0.2287, 0.3303, 0.2974, 0.5304, 0.2737, 0.5304, 0.2737, 0.5304, 0.2974, 0.5304, 0.4867, 0.5304, 0.5017, 0.5304, 0.5017, 0.5436, 0.4867, 0.5436, 0.0, 0.5304, 0.08801, 0.5304, 0.08801, 0.5436, 0.0, 0.5436, 0.1581, 0.59, 0.1714, 0.59, 0.1714, 0.59, 0.1581, 0.59, 0.1715, 0.4458, 0.1714, 0.4219, 0.1714, 0.4219, 0.1715, 0.4458, 0.1715, 0.4877, 0.1715, 0.4614, 0.1715, 0.4614, 0.1715, 0.4877, 0.2287, 0.3796, 0.2586, 0.3796, 0.2586, 0.4024, 0.2287, 0.4024, 0.2287, 0.2743, 0.2586, 0.2743, 0.2586, 0.317, 0.2287, 0.317, 0.2287, 0.1992, 0.2586, 0.1992, 0.2586, 0.2316, 0.2287, 0.2316, 0.2974, 0.3597, 0.2737, 0.3597, 0.2737, 0.3597, 0.2974, 0.3597, 0.2287, 0.0, 0.2586, 0.0, 0.2586, 0.06898, 0.2287, 0.06898, 0.2287, 0.06898, 0.2586, 0.06898, 0.2586, 0.1992, 0.2287, 0.1992, 0.2287, 0.3303, 0.2586, 0.3303, 0.2586, 0.3597, 0.2287, 0.3597, 0.2287, 0.4024, 0.2586, 0.4024, 0.2586, 0.4219, 0.2287, 0.4219, 0.2287, 0.3597, 0.2586, 0.3597, 0.2586, 0.3697, 0.2287, 0.3697, 0.2974, 0.4219, 0.2974, 0.4458, 0.2974, 0.4458, 0.2974, 0.4219, 0.2287, 0.3697, 0.2586, 0.3697, 0.2586, 0.3796, 0.2287, 0.3796, 0.2974, 0.3303, 0.3107, 0.3303, 0.3107, 0.3597, 0.2974, 0.3597, 0.2974, 0.2743, 0.3107, 0.2743, 0.3107, 0.317, 0.2974, 0.317, 0.2974, 0.317, 0.3107, 0.317, 0.3107, 0.3303, 0.2974, 0.3303, 0.3107, 0.3303, 0.3484, 0.3303, 0.3484, 0.3597, 0.3107, 0.3597, 0.3107, 0.2743, 0.3484, 0.2743, 0.3484, 0.317, 0.3107, 0.317, 0.3107, 0.317, 0.3484, 0.317, 0.3484, 0.3303, 0.3107, 0.3303, 0.2586, 0.317, 0.2586, 0.2743, 0.2586, 0.2743, 0.2586, 0.317, 0.3484, 0.2743, 0.3484, 0.317, 0.3484, 0.317, 0.3484, 0.2743, 0.3484, 0.317, 0.3484, 0.3303, 0.3484, 0.3303, 0.3484, 0.317, 0.3484, 0.3597, 0.3107, 0.3597, 0.3107, 0.3597, 0.3484, 0.3597, 0.2586, 0.4219, 0.2586, 0.4024, 0.2586, 0.4024, 0.2586, 0.4219, 0.4867, 0.4219, 0.4867, 0.4458, 0.4867, 0.4458, 0.4867, 0.4219, 0.5017, 0.4877, 0.5017, 0.4614, 0.5017, 0.4614, 0.5017, 0.4877, 0.2974, 0.4458, 0.3107, 0.4458, 0.3107, 0.4614, 0.2974, 0.4614, 0.3484, 0.4458, 0.3628, 0.4458, 0.3628, 0.4614, 0.3484, 0.4614, 0.3628, 0.4458, 0.4207, 0.4458, 0.4207, 0.4614, 0.3628, 0.4614, 0.5783, 0.4458, 0.5925, 0.4458, 0.5925, 0.4614, 0.5783, 0.4614, 0.689, 0.4458, 0.689, 0.4614, 0.3873, 0.3254, 0.3518, 0.275, 0.5648, 0.4458, 0.5783, 0.4458, 0.5783, 0.4614, 0.5648, 0.4614, 0.3518, 0.275, 0.3873, 0.3254, 0.5925, 0.4614, 0.5925, 0.4458, 0.689, 0.4458, 0.689, 0.4614, 0.689, 0.4614, 0.689, 0.4458, 0.4207, 0.4458, 0.434, 0.4458, 0.434, 0.4614, 0.4207, 0.4614, 0.689, 0.5731, 1.0, 0.5731, 1.0, 0.59, 0.689, 0.59, 0.4867, 0.4458, 0.4867, 0.4614, 0.4867, 0.4614, 0.4867, 0.4458, 0.4867, 0.4458, 0.5017, 0.4458, 0.5017, 0.4614, 0.4867, 0.4614, 0.5017, 0.2316, 0.5648, 0.2316, 0.5648, 0.2743, 0.5017, 0.2743, 0.434, 0.4614, 0.4867, 0.4614, 0.4867, 0.4877, 0.434, 0.4877, 0.4207, 0.4614, 0.434, 0.4614, 0.434, 0.4877, 0.4207, 0.4877, 0.4207, 0.4877, 0.434, 0.4877, 0.434, 0.5304, 0.4207, 0.5304, 0.434, 0.4877, 0.4867, 0.4877, 0.4867, 0.5304, 0.434, 0.5304, 0.3628, 0.4877, 0.4207, 0.4877, 0.4207, 0.5304, 0.3628, 0.5304, 0.3628, 0.4614, 0.4207, 0.4614, 0.4207, 0.4877, 0.3628, 0.4877, 0.3484, 0.4614, 0.3628, 0.4614, 0.3628, 0.4877, 0.3484, 0.4877, 0.3484, 0.4877, 0.3628, 0.4877, 0.3628, 0.5304, 0.3484, 0.5304, 0.434, 0.4219, 0.4867, 0.4219, 0.4867, 0.4458, 0.434, 0.4458, 0.3107, 0.4877, 0.3484, 0.4877, 0.3484, 0.5304, 0.3107, 0.5304, 0.3107, 0.4614, 0.3484, 0.4614, 0.3484, 0.4877, 0.3107, 0.4877, 0.3107, 0.4458, 0.3484, 0.4458, 0.3484, 0.4614, 0.3107, 0.4614, 0.434, 0.4458, 0.4867, 0.4458, 0.4867, 0.4614, 0.434, 0.4614, 0.3628, 0.4614, 0.4207, 0.4614, 0.4207, 0.4614, 0.3628, 0.4614, 0.3107, 0.4877, 0.3107, 0.4614, 0.3107, 0.4614, 0.3107, 0.4877, 0.3628, 0.5304, 0.3484, 0.5304, 0.3484, 0.5304, 0.3628, 0.5304, 0.3484, 0.4458, 0.3484, 0.4614, 0.3484, 0.4614, 0.3484, 0.4458, 0.4867, 0.4614, 0.4867, 0.4877, 0.4867, 0.4877, 0.4867, 0.4614, 0.3484, 0.5304, 0.3107, 0.5304, 0.3107, 0.5304, 0.3484, 0.5304, 0.3107, 0.4458, 0.3484, 0.4458, 0.3484, 0.4458, 0.3107, 0.4458, 0.2974, 0.4614, 0.2974, 0.4877, 0.2974, 0.4877, 0.2974, 0.4614, 0.2737, 0.317, 0.2974, 0.317, 0.2974, 0.3303, 0.2737, 0.3303, 0.2737, 0.2743, 0.2974, 0.2743, 0.2974, 0.317, 0.2737, 0.317, 0.2737, 0.3303, 0.2974, 0.3303, 0.2974, 0.3597, 0.2737, 0.3597, 0.3107, 0.3597, 0.2974, 0.3597, 0.2974, 0.3597, 0.3107, 0.3597, 0.2974, 0.4024, 0.2974, 0.4219, 0.2974, 0.4219, 0.2974, 0.4024, 0.2737, 0.2316, 0.2974, 0.2316, 0.2974, 0.2743, 0.2737, 0.2743, 0.2586, 0.4024, 0.2737, 0.4024, 0.2737, 0.4219, 0.2586, 0.4219, 0.5684, 0.495, 0.5424, 0.4993, 0.5424, 0.4993, 0.5684, 0.495, 0.2287, 0.5304, 0.2586, 0.5304, 0.2586, 0.5436, 0.2287, 0.5436, 0.3107, 0.8085, 0.3107, 1.0, 0.2974, 1.0, 0.2974, 0.8085, 0.2737, 0.6828, 0.2737, 0.6675, 0.2737, 0.6675, 0.2737, 0.6828, 0.2586, 0.5436, 0.2586, 0.5731, 0.2586, 0.5731, 0.2586, 0.5436, 0.2737, 0.3796, 0.2974, 0.3796, 0.2974, 0.4024, 0.2737, 0.4024, 0.2737, 0.1992, 0.2974, 0.1992, 0.2974, 0.2316, 0.2737, 0.2316, 0.2586, 0.5304, 0.2737, 0.5304, 0.2737, 0.5436, 0.2586, 0.5436, 0.2737, 0.0, 0.2974, 0.0, 0.2974, 0.06898, 0.2737, 0.06898, 0.2737, 0.06898, 0.2974, 0.06898, 0.2974, 0.1992, 0.2737, 0.1992, 0.2737, 0.2743, 0.2974, 0.2743, 0.2974, 0.2743, 0.2737, 0.2743, 0.1715, 0.5304, 0.1715, 0.4877, 0.1715, 0.4877, 0.1715, 0.5304, 0.2737, 0.3597, 0.2974, 0.3597, 0.2974, 0.3697, 0.2737, 0.3697, 0.2737, 0.4024, 0.2974, 0.4024, 0.2974, 0.4024, 0.2737, 0.4024, 0.2737, 0.3697, 0.2974, 0.3697, 0.2974, 0.3796, 0.2737, 0.3796, 0.1581, 0.4458, 0.1715, 0.4458, 0.1715, 0.4614, 0.1581, 0.4614, 0.1581, 0.3697, 0.1714, 0.3697, 0.1715, 0.3796, 0.1581, 0.3796, 0.1581, 0.4877, 0.1715, 0.4877, 0.1715, 0.5304, 0.1581, 0.5304, 0.1581, 0.3597, 0.1714, 0.3597, 0.1714, 0.3697, 0.1581, 0.3697, 0.1581, 0.4024, 0.1715, 0.4024, 0.1714, 0.4219, 0.1581, 0.4219, 0.1581, 0.3303, 0.1714, 0.3303, 0.1714, 0.3597, 0.1581, 0.3597, 0.1581, 0.06898, 0.1714, 0.06898, 0.1714, 0.1992, 0.1581, 0.1992, 0.1581, 0.0, 0.1715, 0.0, 0.1714, 0.06898, 0.1581, 0.06898, 0.2586, 0.317, 0.2737, 0.317, 0.2737, 0.3303, 0.2586, 0.3303, 0.1581, 0.1992, 0.1714, 0.1992, 0.1714, 0.2316, 0.1581, 0.2316, 0.1581, 0.2743, 0.1714, 0.2743, 0.1714, 0.317, 0.1581, 0.317, 0.1581, 0.3796, 0.1715, 0.3796, 0.1715, 0.4024, 0.1581, 0.4024, 0.1581, 0.4614, 0.1715, 0.4614, 0.1715, 0.4877, 0.1581, 0.4877, 0.1581, 0.5436, 0.1714, 0.5436, 0.1714, 0.5731, 0.1581, 0.5731, 0.123, 0.8085, 0.123, 1.0, 0.08801, 1.0, 0.08801, 0.8085, 0.123, 0.5304, 0.1581, 0.5304, 0.1581, 0.5436, 0.123, 0.5436, 0.5783, 0.5731, 0.5783, 0.5436, 0.5783, 0.5436, 0.5783, 0.5731, 0.2586, 0.5731, 0.2737, 0.5731, 0.2737, 0.59, 0.2586, 0.59, 0.1581, 0.317, 0.1714, 0.317, 0.1714, 0.3303, 0.1581, 0.3303, 0.1581, 0.2316, 0.1714, 0.2316, 0.1714, 0.2743, 0.1581, 0.2743, 0.1581, 0.4219, 0.1714, 0.4219, 0.1715, 0.4458, 0.1581, 0.4458, 0.2287, 0.4219, 0.2586, 0.4219, 0.2586, 0.4458, 0.2287, 0.4458, 0.2287, 0.5436, 0.2586, 0.5436, 0.2586, 0.5731, 0.2287, 0.5731, 0.2287, 0.4614, 0.2586, 0.4614, 0.2586, 0.4877, 0.2287, 0.4877, 0.2287, 0.4877, 0.2586, 0.4877, 0.2586, 0.5304, 0.2287, 0.5304, 0.2287, 0.4458, 0.2586, 0.4458, 0.2586, 0.4614, 0.2287, 0.4614, 0.2737, 0.4458, 0.2974, 0.4458, 0.2974, 0.4614, 0.2737, 0.4614, 0.2737, 0.4219, 0.2974, 0.4219, 0.2974, 0.4458, 0.2737, 0.4458, 0.2737, 0.4614, 0.2974, 0.4614, 0.2974, 0.4877, 0.2737, 0.4877, 0.2737, 0.4024, 0.2974, 0.4024, 0.2974, 0.4219, 0.2737, 0.4219, 0.2737, 0.4877, 0.2974, 0.4877, 0.2974, 0.5304, 0.2737, 0.5304, 0.2974, 0.4877, 0.2974, 0.5304, 0.2974, 0.5304, 0.2974, 0.4877, 0.2737, 0.5304, 0.2586, 0.5304, 0.2586, 0.5304, 0.2737, 0.5304, 0.2974, 0.4458, 0.2974, 0.4614, 0.2974, 0.4614, 0.2974, 0.4458, 0.2287, 0.5731, 0.1714, 0.5731, 0.1714, 0.5731, 0.2287, 0.5731, 0.1715, 0.4614, 0.1715, 0.4458, 0.1715, 0.4458, 0.1715, 0.4614, 0.2287, 0.4219, 0.2586, 0.4219, 0.2586, 0.4219, 0.2287, 0.4219, 0.123, 0.4219, 0.1581, 0.4219, 0.1581, 0.4458, 0.123, 0.4458, 0.123, 0.2316, 0.1581, 0.2316, 0.1581, 0.2743, 0.123, 0.2743, 0.123, 0.317, 0.1581, 0.317, 0.1581, 0.3303, 0.123, 0.3303, 0.2586, 0.2743, 0.2737, 0.2743, 0.2737, 0.317, 0.2586, 0.317, 0.2974, 0.5304, 0.3107, 0.5304, 0.3107, 0.5436, 0.2974, 0.5436, 0.5925, 0.8085, 0.5925, 1.0, 0.5783, 1.0, 0.5783, 0.8085, 0.08801, 0.5731, 0.08801, 0.5436, 0.08801, 0.5436, 0.08801, 0.5731, 0.1581, 0.5436, 0.1581, 0.5731, 0.1581, 0.5731, 0.1581, 0.5436, 0.123, 0.4614, 0.1581, 0.4614, 0.1581, 0.4877, 0.123, 0.4877, 0.123, 0.3796, 0.1581, 0.3796, 0.1581, 0.4024, 0.123, 0.4024, 0.123, 0.2743, 0.1581, 0.2743, 0.1581, 0.317, 0.123, 0.317, 0.123, 0.1992, 0.1581, 0.1992, 0.1581, 0.2316, 0.123, 0.2316, 0.5017, 0.3303, 0.5648, 0.3303, 0.5648, 0.3597, 0.5017, 0.3597, 0.123, 0.0, 0.1581, 0.0, 0.1581, 0.06898, 0.123, 0.06898, 0.123, 0.06898, 0.1581, 0.06898, 0.1581, 0.1992, 0.123, 0.1992, 0.123, 0.3303, 0.1581, 0.3303, 0.1581, 0.3597, 0.123, 0.3597, 0.123, 0.4024, 0.1581, 0.4024, 0.1581, 0.4219, 0.123, 0.4219, 0.123, 0.3597, 0.1581, 0.3597, 0.1581, 0.3697, 0.123, 0.3697, 0.123, 0.5731, 0.08801, 0.5731, 0.08801, 0.5731, 0.123, 0.5731, 0.123, 0.3697, 0.1581, 0.3697, 0.1581, 0.3796, 0.123, 0.3796, 0.123, 0.4458, 0.1581, 0.4458, 0.1581, 0.4614, 0.123, 0.4614, 0.0, 0.4458, 0.08801, 0.4458, 0.08801, 0.4614, 0.0, 0.4614, 0.0, 0.3697, 0.08801, 0.3697, 0.08801, 0.3796, 0.0, 0.3796, 0.0, 0.4877, 0.08801, 0.4877, 0.08801, 0.5304, 0.0, 0.5304, 0.0, 0.3597, 0.08801, 0.3597, 0.08801, 0.3697, 0.0, 0.3697, 0.0, 0.4024, 0.08801, 0.4024, 0.08801, 0.4219, 0.0, 0.4219, 0.0, 0.3303, 0.08801, 0.3303, 0.08801, 0.3597, 0.0, 0.3597, 0.0, 0.06898, 0.08801, 0.06898, 0.08801, 0.1992, 0.0, 0.1992, 0.0, 0.0, 0.08801, 0.0, 0.08801, 0.06898, 0.0, 0.06898, 0.2586, 0.5436, 0.2737, 0.5436, 0.2737, 0.5731, 0.2586, 0.5731, 0.0, 0.1992, 0.08801, 0.1992, 0.08801, 0.2316, 0.0, 0.2316, 0.0, 0.2743, 0.08801, 0.2743, 0.08801, 0.317, 0.0, 0.317, 0.0, 0.3796, 0.08801, 0.3796, 0.08801, 0.4024, 0.0, 0.4024, 0.0, 0.4614, 0.08801, 0.4614, 0.08801, 0.4877, 0.0, 0.4877, 0.0, 0.5436, 0.08801, 0.5436, 0.08801, 0.5731, 0.0, 0.5731, 0.689, 0.8085, 0.689, 1.0, 0.6708, 1.0, 0.5941, 0.782, 0.4207, 0.5304, 0.434, 0.5304, 0.434, 0.5436, 0.4207, 0.5436, 0.5017, 0.4024, 0.5648, 0.4024, 0.5648, 0.4219, 0.5017, 0.4219, 0.5648, 0.6502, 0.5017, 0.6502, 0.5017, 0.6502, 0.5648, 0.6502, 0.0, 0.317, 0.08801, 0.317, 0.08801, 0.3303, 0.0, 0.3303, 0.0, 0.2316, 0.08801, 0.2316, 0.08801, 0.2743, 0.0, 0.2743, 0.0, 0.4219, 0.08801, 0.4219, 0.08801, 0.4458, 0.0, 0.4458, 0.123, 0.5436, 0.1581, 0.5436, 0.1581, 0.5731, 0.123, 0.5731, 0.123, 0.4877, 0.1581, 0.4877, 0.1581, 0.5304, 0.123, 0.5304, 0.1581, 0.4877, 0.1581, 0.5304, 0.1581, 0.5304, 0.1581, 0.4877, 0.123, 0.4877, 0.1581, 0.4877, 0.1581, 0.4877, 0.123, 0.4877, 0.08801, 0.5436, 0.08801, 0.5304, 0.08801, 0.5304, 0.08801, 0.5436, 0.08801, 0.5304, 0.08801, 0.4877, 0.08801, 0.4877, 0.08801, 0.5304, 0.0, 0.5731, 0.08801, 0.5731, 0.08801, 0.59, 0.0, 0.59, 0.123, 0.5731, 0.1581, 0.5731, 0.1581, 0.59, 0.123, 0.59, 0.1581, 0.5731, 0.1714, 0.5731, 0.1714, 0.59, 0.1581, 0.59, 0.3628, 0.6828, 0.4207, 0.6828, 0.4207, 0.6828, 0.3628, 0.6828, 0.2287, 0.5731, 0.2586, 0.5731, 0.2586, 0.59, 0.2287, 0.59, 0.2737, 0.6502, 0.2737, 0.59, 0.2737, 0.59, 0.2737, 0.6502, 0.3484, 0.59, 0.3484, 0.6502, 0.3484, 0.6502, 0.3484, 0.59, 0.3484, 0.5731, 0.3628, 0.5731, 0.3628, 0.59, 0.3484, 0.59, 0.5017, 0.5436, 0.5648, 0.5436, 0.5648, 0.5436, 0.5017, 0.5436, 0.3628, 0.5731, 0.3628, 0.5436, 0.3628, 0.5436, 0.3628, 0.5731, 0.434, 0.5304, 0.4867, 0.5304, 0.4867, 0.5436, 0.434, 0.5436, 0.4867, 0.5436, 0.5017, 0.5436, 0.5017, 0.5436, 0.4867, 0.5436, 0.5783, 0.5731, 0.5925, 0.5731, 0.5925, 0.59, 0.5783, 0.59, 0.5648, 0.59, 0.5648, 0.6502, 0.5648, 0.6502, 0.5648, 0.59, 0.689, 0.5731, 0.689, 0.59, 0.5066, 0.5332, 0.4845, 0.5088, 0.5648, 0.5731, 0.5783, 0.5731, 0.5783, 0.59, 0.5648, 0.59, 0.5017, 0.3796, 0.5648, 0.3796, 0.5648, 0.4024, 0.5017, 0.4024, 0.4845, 0.5088, 0.5066, 0.5332, 0.5925, 0.59, 0.5925, 0.5731, 0.2586, 0.3303, 0.2737, 0.3303, 0.2737, 0.3597, 0.2586, 0.3597, 1.0, 0.59, 1.0, 0.6502, 0.689, 0.6502, 0.689, 0.59, 0.5783, 0.59, 0.5783, 0.6502, 0.5648, 0.6502, 0.5648, 0.59, 0.5648, 0.5436, 0.5648, 0.5731, 0.5648, 0.5731, 0.5648, 0.5436, 0.5376, 0.6215, 0.5925, 0.6675, 0.5925, 0.6502, 0.5307, 0.6018, 0.434, 0.6502, 0.4207, 0.6502, 0.4207, 0.6502, 0.434, 0.6502, 0.434, 0.5436, 0.4867, 0.5436, 0.4867, 0.5436, 0.434, 0.5436, 0.4867, 0.5436, 0.5017, 0.5436, 0.5017, 0.5731, 0.4867, 0.5731, 0.434, 0.5436, 0.4867, 0.5436, 0.4867, 0.5731, 0.434, 0.5731, 0.5017, 0.5436, 0.5648, 0.5436, 0.5648, 0.5731, 0.5017, 0.5731, 0.4207, 0.59, 0.4207, 0.6502, 0.3628, 0.6502, 0.3628, 0.59, 0.4207, 0.5436, 0.434, 0.5436, 0.434, 0.5731, 0.4207, 0.5731, 0.3628, 0.5436, 0.4207, 0.5436, 0.4207, 0.5731, 0.3628, 0.5731, 0.5017, 0.5731, 0.5648, 0.5731, 0.5648, 0.59, 0.5017, 0.59, 0.434, 0.59, 0.434, 0.6502, 0.4207, 0.6502, 0.4207, 0.59, 0.3628, 0.5731, 0.4207, 0.5731, 0.4207, 0.59, 0.3628, 0.59, 0.4207, 0.5731, 0.434, 0.5731, 0.434, 0.59, 0.4207, 0.59, 0.434, 0.5731, 0.4867, 0.5731, 0.4867, 0.59, 0.434, 0.59, 0.4867, 0.5731, 0.5017, 0.5731, 0.5017, 0.59, 0.4867, 0.59, 0.5648, 0.59, 0.5648, 0.6502, 0.5017, 0.6502, 0.5017, 0.59, 0.4867, 0.59, 0.4867, 0.6502, 0.434, 0.6502, 0.434, 0.59, 0.5017, 0.59, 0.5017, 0.6502, 0.4867, 0.6502, 0.4867, 0.59, 0.5017, 0.6502, 0.4867, 0.6502, 0.4867, 0.6502, 0.5017, 0.6502, 0.5438, 0.639, 0.5925, 0.6828, 0.5925, 0.6675, 0.5376, 0.6215, 0.689, 0.6502, 0.689, 0.6675, 0.5376, 0.6215, 0.5307, 0.6018, 0.5925, 0.6502, 0.5925, 0.6675, 0.5783, 0.6675, 0.5783, 0.6502, 0.123, 0.6502, 0.123, 0.6675, 0.08801, 0.6675, 0.08801, 0.6502, 0.2974, 0.8085, 0.2737, 0.8085, 0.2737, 0.8085, 0.2974, 0.8085, 0.3628, 0.6502, 0.3628, 0.6675, 0.3484, 0.6675, 0.3484, 0.6502, 0.2586, 0.6828, 0.2737, 0.6828, 0.2737, 0.6828, 0.2586, 0.6828, 0.123, 0.6675, 0.123, 0.6502, 0.123, 0.6502, 0.123, 0.6675, 0.2737, 0.6502, 0.2737, 0.6675, 0.2586, 0.6675, 0.2586, 0.6502, 0.2737, 0.5731, 0.2737, 0.5436, 0.2737, 0.5436, 0.2737, 0.5731, 0.4207, 0.6502, 0.4207, 0.6675, 0.3628, 0.6675, 0.3628, 0.6502, 0.1714, 0.6828, 0.1581, 0.6828, 0.1581, 0.6675, 0.1714, 0.6675, 0.434, 0.6502, 0.434, 0.6675, 0.4207, 0.6675, 0.4207, 0.6502, 0.08801, 0.6502, 0.08801, 0.6675, 0.0, 0.6675, 0.0, 0.6502, 1.0, 0.6502, 1.0, 0.6675, 0.689, 0.6675, 0.689, 0.6502, 0.5783, 0.6502, 0.5783, 0.6675, 0.5648, 0.6675, 0.5648, 0.6502, 0.5648, 0.6502, 0.5648, 0.6675, 0.5017, 0.6675, 0.5017, 0.6502, 0.4867, 0.6502, 0.4867, 0.6675, 0.434, 0.6675, 0.434, 0.6502, 0.5017, 0.6502, 0.5017, 0.6675, 0.4867, 0.6675, 0.4867, 0.6502, 0.2287, 0.59, 0.2586, 0.59, 0.2586, 0.59, 0.2287, 0.59, 0.08801, 0.5731, 0.123, 0.5731, 0.123, 0.59, 0.08801, 0.59, 0.08801, 0.4877, 0.123, 0.4877, 0.123, 0.4877, 0.08801, 0.4877, 0.08801, 0.4877, 0.123, 0.4877, 0.123, 0.5304, 0.08801, 0.5304, 0.08801, 0.5436, 0.123, 0.5436, 0.123, 0.5731, 0.08801, 0.5731, 0.08801, 0.4458, 0.123, 0.4458, 0.123, 0.4614, 0.08801, 0.4614, 0.08801, 0.3697, 0.123, 0.3697, 0.123, 0.3796, 0.08801, 0.3796, 0.1581, 0.5731, 0.123, 0.5731, 0.123, 0.5731, 0.1581, 0.5731, 0.08801, 0.3597, 0.123, 0.3597, 0.123, 0.3697, 0.08801, 0.3697, 0.08801, 0.4024, 0.123, 0.4024, 0.123, 0.4219, 0.08801, 0.4219, 0.08801, 0.3303, 0.123, 0.3303, 0.123, 0.3597, 0.08801, 0.3597, 0.08801, 0.06898, 0.123, 0.06898, 0.123, 0.1992, 0.08801, 0.1992, 0.08801, 0.0, 0.123, 0.0, 0.123, 0.06898, 0.08801, 0.06898, 0.08801, 0.1992, 0.123, 0.1992, 0.123, 0.2316, 0.08801, 0.2316, 0.08801, 0.2743, 0.123, 0.2743, 0.123, 0.317, 0.08801, 0.317, 0.08801, 0.3796, 0.123, 0.3796, 0.123, 0.4024, 0.08801, 0.4024, 0.08801, 0.4614, 0.123, 0.4614, 0.123, 0.4877, 0.08801, 0.4877, 0.08801, 0.317, 0.123, 0.317, 0.123, 0.3303, 0.08801, 0.3303, 0.08801, 0.2316, 0.123, 0.2316, 0.123, 0.2743, 0.08801, 0.2743, 0.08801, 0.4219, 0.123, 0.4219, 0.123, 0.4458, 0.08801, 0.4458, 0.08801, 0.5304, 0.123, 0.5304, 0.123, 0.5436, 0.08801, 0.5436, 0.1581, 0.8085, 0.1581, 1.0, 0.123, 1.0, 0.123, 0.8085, 0.1581, 0.6675, 0.123, 0.6675, 0.123, 0.6675, 0.1581, 0.6675, 0.1714, 0.6675, 0.1581, 0.6675, 0.1581, 0.6502, 0.1714, 0.6502, 0.2287, 0.59, 0.2287, 0.6502, 0.1714, 0.6502, 0.1714, 0.59, 0.1714, 0.6502, 0.1581, 0.6502, 0.1581, 0.59, 0.1714, 0.59, 0.2287, 0.6502, 0.2287, 0.6675, 0.1714, 0.6675, 0.1714, 0.6502, 0.1581, 0.6502, 0.1581, 0.6675, 0.123, 0.6675, 0.123, 0.6502, 0.1581, 0.59, 0.1581, 0.6502, 0.123, 0.6502, 0.123, 0.59, 0.123, 0.59, 0.1581, 0.59, 0.1581, 0.59, 0.123, 0.59, 0.2287, 0.6675, 0.1714, 0.6675, 0.1714, 0.6675, 0.2287, 0.6675, 0.123, 0.6502, 0.123, 0.59, 0.123, 0.59, 0.123, 0.6502, 0.1714, 0.6675, 0.1581, 0.6675, 0.1581, 0.6675, 0.1714, 0.6675, 0.2586, 0.6675, 0.2287, 0.6675, 0.2287, 0.6675, 0.2586, 0.6675, 0.2586, 0.6502, 0.2586, 0.6675, 0.2287, 0.6675, 0.2287, 0.6502, 0.2586, 0.59, 0.2586, 0.6502, 0.2287, 0.6502, 0.2287, 0.59, 0.1714, 0.59, 0.2287, 0.59, 0.2287, 0.59, 0.1714, 0.59, 0.1714, 0.5731, 0.2287, 0.5731, 0.2287, 0.59, 0.1714, 0.59, 0.1714, 0.4219, 0.2287, 0.4219, 0.2287, 0.4219, 0.1714, 0.4219, 0.2586, 0.5731, 0.2287, 0.5731, 0.2287, 0.5731, 0.2586, 0.5731, 0.1715, 0.4458, 0.2287, 0.4458, 0.2287, 0.4614, 0.1715, 0.4614, 0.1715, 0.4877, 0.2287, 0.4877, 0.2287, 0.5304, 0.1715, 0.5304, 0.1715, 0.4614, 0.2287, 0.4614, 0.2287, 0.4877, 0.1715, 0.4877, 0.1715, 0.5436, 0.2287, 0.5436, 0.2287, 0.5731, 0.1714, 0.5731, 0.1714, 0.4219, 0.2287, 0.4219, 0.2287, 0.4458, 0.1715, 0.4458, 0.1715, 0.5304, 0.2287, 0.5304, 0.2287, 0.5436, 0.1715, 0.5436, 0.1714, 0.3697, 0.2287, 0.3697, 0.2287, 0.3796, 0.1715, 0.3796, 0.1714, 0.3597, 0.2287, 0.3597, 0.2287, 0.3697, 0.1714, 0.3697, 0.1715, 0.4024, 0.2287, 0.4024, 0.2287, 0.4219, 0.1714, 0.4219, 0.1714, 0.3303, 0.2287, 0.3303, 0.2287, 0.3597, 0.1714, 0.3597, 0.1714, 0.06898, 0.2287, 0.06898, 0.2287, 0.1992, 0.1714, 0.1992, 0.1715, 0.0, 0.2287, 0.0, 0.2287, 0.06898, 0.1714, 0.06898, 0.1714, 0.1992, 0.2287, 0.1992, 0.2287, 0.2316, 0.1714, 0.2316, 0.1714, 0.2743, 0.2287, 0.2743, 0.2287, 0.317, 0.1714, 0.317, 0.1715, 0.3796, 0.2287, 0.3796, 0.2287, 0.4024, 0.1715, 0.4024, 0.1714, 0.317, 0.2287, 0.317, 0.2287, 0.3303, 0.1714, 0.3303, 0.1714, 0.2316, 0.2287, 0.2316, 0.2287, 0.2743, 0.1714, 0.2743, 0.2586, 0.8085, 0.2586, 1.0, 0.2287, 1.0, 0.2287, 0.8085, 0.2586, 0.6675, 0.2586, 0.6828, 0.2287, 0.6828, 0.2287, 0.6675, 0.1581, 0.6675, 0.1581, 0.6828, 0.123, 0.6828, 0.123, 0.6675, 0.1714, 0.7721, 0.1581, 0.7721, 0.1581, 0.6828, 0.1714, 0.6828, 0.5795, 0.7406, 0.5925, 0.7721, 0.5925, 0.6828, 0.5438, 0.639, 0.689, 0.6675, 0.689, 0.6828, 0.5438, 0.639, 0.5376, 0.6215, 0.5925, 0.6675, 0.5925, 0.6828, 0.5783, 0.6828, 0.5783, 0.6675, 0.123, 0.6675, 0.123, 0.6828, 0.08801, 0.6828, 0.08801, 0.6675, 0.3628, 0.8085, 0.3484, 0.8085, 0.3484, 0.8085, 0.3628, 0.8085, 0.3628, 0.6675, 0.3628, 0.6828, 0.3484, 0.6828, 0.3484, 0.6675, 0.4207, 0.6828, 0.4207, 0.7721, 0.4207, 0.7721, 0.4207, 0.6828, 0.2287, 0.6675, 0.2287, 0.6828, 0.1714, 0.6828, 0.1714, 0.6675, 0.2737, 0.6675, 0.2737, 0.6828, 0.2586, 0.6828, 0.2586, 0.6675, 0.1714, 0.6828, 0.2287, 0.6828, 0.2287, 0.6828, 0.1714, 0.6828, 0.4207, 0.6675, 0.4207, 0.6828, 0.3628, 0.6828, 0.3628, 0.6675, 0.434, 0.6675, 0.434, 0.6828, 0.4207, 0.6828, 0.4207, 0.6675, 0.08801, 0.6675, 0.08801, 0.6828, 0.0, 0.6828, 0.0, 0.6675, 1.0, 0.6675, 1.0, 0.6828, 0.689, 0.6828, 0.689, 0.6675, 0.5783, 0.6675, 0.5783, 0.6828, 0.5648, 0.6828, 0.5648, 0.6675, 0.5648, 0.6675, 0.5648, 0.6828, 0.5017, 0.6828, 0.5017, 0.6675, 0.4867, 0.6675, 0.4867, 0.6828, 0.434, 0.6828, 0.434, 0.6675, 0.5017, 0.6675, 0.5017, 0.6828, 0.4867, 0.6828, 0.4867, 0.6675, 0.6708, 1.0, 0.5925, 1.0, 0.5925, 0.8085, 0.5941, 0.782, 0.1715, 1.0, 0.1581, 1.0, 0.1581, 0.8085, 0.1714, 0.8085, 0.3107, 0.8085, 0.2974, 0.8085, 0.2974, 0.8085, 0.3107, 0.8085, 0.1581, 0.7721, 0.1581, 0.8085, 0.123, 0.8085, 0.123, 0.7721, 0.689, 0.7721, 0.689, 0.8085, 0.5941, 0.782, 0.5795, 0.7406, 0.5925, 0.7721, 0.5925, 0.8085, 0.5783, 0.8085, 0.5783, 0.7721, 0.123, 0.7721, 0.123, 0.8085, 0.08801, 0.8085, 0.08801, 0.7721, 0.3107, 0.5436, 0.3484, 0.5436, 0.3484, 0.5436, 0.3107, 0.5436, 0.3484, 0.6828, 0.3628, 0.6828, 0.3628, 0.6828, 0.3484, 0.6828, 0.2737, 0.59, 0.2737, 0.5731, 0.2737, 0.5731, 0.2737, 0.59, 0.2287, 0.7721, 0.2287, 0.8085, 0.1714, 0.8085, 0.1714, 0.7721, 0.3484, 0.6502, 0.3484, 0.6675, 0.3484, 0.6675, 0.3484, 0.6502, 0.3484, 0.5436, 0.3484, 0.5731, 0.3484, 0.5731, 0.3484, 0.5436, 0.3484, 0.5731, 0.3484, 0.59, 0.3484, 0.59, 0.3484, 0.5731, 0.434, 0.7721, 0.434, 0.8085, 0.4207, 0.8085, 0.4207, 0.7721, 0.08801, 0.7721, 0.08801, 0.8085, 0.0, 0.8085, 0.0, 0.7721, 1.0, 0.7721, 1.0, 0.8085, 0.689, 0.8085, 0.689, 0.7721, 0.5783, 0.7721, 0.5783, 0.8085, 0.5648, 0.8085, 0.5648, 0.7721, 0.5648, 0.7721, 0.5648, 0.8085, 0.5017, 0.8085, 0.5017, 0.7721, 0.4867, 0.7721, 0.4867, 0.8085, 0.434, 0.8085, 0.434, 0.7721, 0.5017, 0.7721, 0.5017, 0.8085, 0.4867, 0.8085, 0.4867, 0.7721, 0.5017, 0.6828, 0.5017, 0.7721, 0.4867, 0.7721, 0.4867, 0.6828, 0.4867, 0.6828, 0.4867, 0.7721, 0.434, 0.7721, 0.434, 0.6828, 0.5648, 0.6828, 0.5648, 0.7721, 0.5017, 0.7721, 0.5017, 0.6828, 0.5783, 0.6828, 0.5783, 0.7721, 0.5648, 0.7721, 0.5648, 0.6828, 1.0, 0.6828, 1.0, 0.7721, 0.689, 0.7721, 0.689, 0.6828, 0.08801, 0.6828, 0.08801, 0.7721, 0.0, 0.7721, 0.0, 0.6828, 0.434, 0.6828, 0.434, 0.7721, 0.4207, 0.7721, 0.4207, 0.6828, 0.2737, 0.5436, 0.2974, 0.5436, 0.2974, 0.5436, 0.2737, 0.5436, 0.2586, 0.8085, 0.2287, 0.8085, 0.2287, 0.8085, 0.2586, 0.8085, 0.3484, 0.6675, 0.3484, 0.6828, 0.3484, 0.6828, 0.3484, 0.6675, 0.1714, 0.7721, 0.1714, 0.6828, 0.1714, 0.6828, 0.1714, 0.7721, 0.4207, 0.8085, 0.3628, 0.8085, 0.3628, 0.8085, 0.4207, 0.8085, 0.2737, 0.6675, 0.2737, 0.6502, 0.2737, 0.6502, 0.2737, 0.6675, 0.4207, 0.7721, 0.4207, 0.8085, 0.4207, 0.8085, 0.4207, 0.7721, 0.123, 0.6828, 0.123, 0.7721, 0.08801, 0.7721, 0.08801, 0.6828, 0.5925, 0.6828, 0.5925, 0.7721, 0.5783, 0.7721, 0.5783, 0.6828, 0.689, 0.6828, 0.689, 0.7721, 0.5795, 0.7406, 0.5438, 0.639, 0.1581, 0.6828, 0.1581, 0.7721, 0.123, 0.7721, 0.123, 0.6828, 0.2287, 0.7721, 0.1714, 0.7721, 0.1714, 0.7721, 0.2287, 0.7721, 0.5941, 0.782, 0.5925, 0.8085, 0.5925, 0.7721, 0.5795, 0.7406, 0.1714, 0.8085, 0.1581, 0.8085, 0.1581, 0.7721, 0.1714, 0.7721, 0.3484, 0.59, 0.3484, 0.6502, 0.3107, 0.6502, 0.3107, 0.59, 0.2974, 0.59, 0.2974, 0.6502, 0.2737, 0.6502, 0.2737, 0.59, 0.3107, 0.59, 0.3107, 0.6502, 0.2974, 0.6502, 0.2974, 0.59, 0.2974, 0.5436, 0.3107, 0.5436, 0.3107, 0.5731, 0.2974, 0.5731, 0.3107, 0.5436, 0.3484, 0.5436, 0.3484, 0.5731, 0.3107, 0.5731, 0.2737, 0.5436, 0.2974, 0.5436, 0.2974, 0.5731, 0.2737, 0.5731, 0.2737, 0.5731, 0.2974, 0.5731, 0.2974, 0.59, 0.2737, 0.59, 0.3107, 0.5731, 0.3484, 0.5731, 0.3484, 0.59, 0.3107, 0.59, 0.2974, 0.5731, 0.3107, 0.5731, 0.3107, 0.59, 0.2974, 0.59, 0.3107, 0.6502, 0.3107, 0.6675, 0.2974, 0.6675, 0.2974, 0.6502, 0.2974, 0.6502, 0.2974, 0.6675, 0.2737, 0.6675, 0.2737, 0.6502, 0.3484, 0.6502, 0.3484, 0.6675, 0.3107, 0.6675, 0.3107, 0.6502, 0.3107, 0.6675, 0.3107, 0.6828, 0.2974, 0.6828, 0.2974, 0.6675, 0.2974, 0.6675, 0.2974, 0.6828, 0.2737, 0.6828, 0.2737, 0.6675, 0.3484, 0.6675, 0.3484, 0.6828, 0.3107, 0.6828, 0.3107, 0.6675, 0.2586, 0.7721, 0.2586, 0.8085, 0.2287, 0.8085, 0.2287, 0.7721, 0.3107, 0.7721, 0.3107, 0.8085, 0.2974, 0.8085, 0.2974, 0.7721, 0.3628, 0.7721, 0.3628, 0.8085, 0.3484, 0.8085, 0.3484, 0.7721, 0.2974, 0.7721, 0.2974, 0.8085, 0.2737, 0.8085, 0.2737, 0.7721, 0.2737, 0.7721, 0.2737, 0.8085, 0.2586, 0.8085, 0.2586, 0.7721, 0.3484, 0.7721, 0.3484, 0.8085, 0.3107, 0.8085, 0.3107, 0.7721, 0.4207, 0.7721, 0.4207, 0.8085, 0.3628, 0.8085, 0.3628, 0.7721, 0.4207, 0.6828, 0.4207, 0.7721, 0.3628, 0.7721, 0.3628, 0.6828, 0.3484, 0.6828, 0.3484, 0.7721, 0.3107, 0.7721, 0.3107, 0.6828, 0.2737, 0.6828, 0.2737, 0.7721, 0.2586, 0.7721, 0.2586, 0.6828, 0.2287, 0.6828, 0.2287, 0.7721, 0.1714, 0.7721, 0.1714, 0.6828, 0.2974, 0.6828, 0.2974, 0.7721, 0.2737, 0.7721, 0.2737, 0.6828, 0.3628, 0.6828, 0.3628, 0.7721, 0.3484, 0.7721, 0.3484, 0.6828, 0.3107, 0.6828, 0.3107, 0.7721, 0.2974, 0.7721, 0.2974, 0.6828, 0.2586, 0.6828, 0.2586, 0.7721, 0.2287, 0.7721, 0.2287, 0.6828])
me_plane_001.use_remesh_preserve_volume = False
me_plane_001.use_remesh_preserve_attributes = False
me_plane_001.use_mirror_vertex_groups = False
me_plane_001.update()

# ---- objects
ob_plane = bpy.data.objects.new('Plane', me_plane_001)

# ---- transforms, parenting, visibility, modifiers, constraints
ob_plane.location = (0.0, 0.0, 0.0)
ob_plane.scale = (2.831, 2.831, 2.831)
ob_plane.lineart.crease_threshold = 0.0

# ---- collection membership
col_collection.objects.link(ob_plane)

# ---- scene / render settings (as saved in the file)
scene.frame_start = 1; scene.frame_end = 250; scene.frame_set(1)
scene.render.engine = 'BLENDER_EEVEE_NEXT'
scene.cycles.use_denoising = False
scene.cycles.samples = 128
scene.cycles.sampling_pattern = 'TABULATED_SOBOL'
scene.cycles.use_adaptive_sampling = False
scene.cycles.use_light_tree = False
scene.view_settings.view_transform = 'Filmic'
bpy.context.view_layer.update()

# ---- added for rendering (the .blend has no active camera and no usable light): camera, sun
cam_auto = bpy.data.cameras.new('AutoCamera')
cam_auto.lens = 50.0
cam_auto.sensor_width = 36.0
cam_auto.clip_end = 1000.0
ob_auto_camera = bpy.data.objects.new('AutoCamera', cam_auto)
scene.collection.objects.link(ob_auto_camera)
ob_auto_camera.location = (7.4175, -8.901, 5.75157)
ob_auto_camera.rotation_euler = (1.09748, -7.21219e-08, 0.694738)
scene.camera = ob_auto_camera
light_auto_sun = bpy.data.lights.new('AutoSun', 'SUN')
light_auto_sun.energy = 3.0
light_auto_sun.angle = 0.0523599
ob_auto_sun = bpy.data.objects.new('AutoSun', light_auto_sun)
scene.collection.objects.link(ob_auto_sun)
ob_auto_sun.rotation_euler = (0.872665, 0.174533, 0.523599)
bpy.context.view_layer.update()
